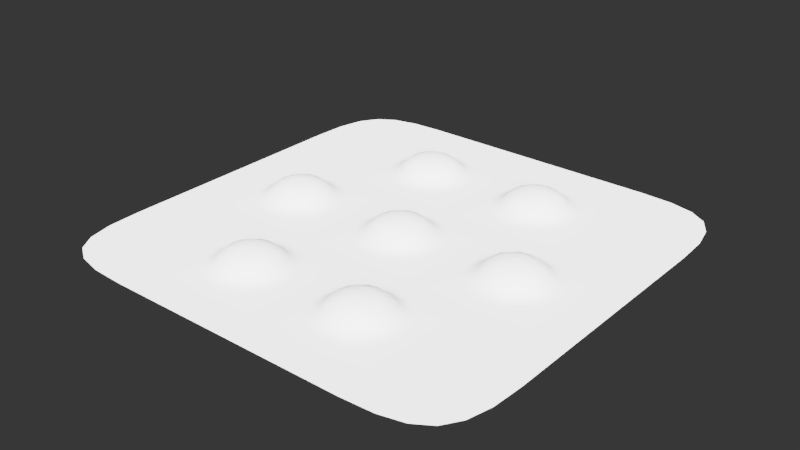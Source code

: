 # Source: 018.blend  (saved by Blender 2.80.64; exported with 4.5.12 LTS)
import bpy
from mathutils import Matrix  # noqa: F401  (used for matrix-valued properties, if any)

bpy.ops.wm.read_factory_settings(use_empty=True)
scene = bpy.context.scene
scene.name = 'Scene'

# ---- collections
col_collection_1 = bpy.data.collections.new('Collection 1'); scene.collection.children.link(col_collection_1)

# ---- node groups
ng_auto_smooth = bpy.data.node_groups.new('Auto Smooth', 'GeometryNodeTree')
_s = ng_auto_smooth.interface.new_socket(name='Geometry', in_out='OUTPUT', socket_type='NodeSocketGeometry')
_s = ng_auto_smooth.interface.new_socket(name='Geometry', in_out='INPUT', socket_type='NodeSocketGeometry')
_s = ng_auto_smooth.interface.new_socket(name='Angle', in_out='INPUT', socket_type='NodeSocketFloat')
_s.subtype = 'ANGLE'
_s.min_value = 0.0
_s.max_value = 3.142
ng_auto_smooth.is_modifier = True
_N = ng_auto_smooth.nodes; _L = ng_auto_smooth.links
n0 = _N.new('NodeGroupOutput'); n0.name = 'Group Output'; n0.location = (480, -100)
n1 = _N.new('NodeGroupInput'); n1.name = 'Group Input'; n1.location = (-420, -300)
n2 = _N.new('NodeGroupInput'); n2.name = 'Group Input.001'; n2.location = (-60, -100)
n3 = _N.new('GeometryNodeSetShadeSmooth'); n3.name = 'Set Shade Smooth'; n3.location = (120, -100)
n3.domain = 'EDGE'
n4 = _N.new('GeometryNodeSetShadeSmooth'); n4.name = 'Set Shade Smooth.001'; n4.location = (300, -100)
n5 = _N.new('GeometryNodeInputMeshEdgeAngle'); n5.name = 'Edge Angle'; n5.location = (-420, -220)
n6 = _N.new('GeometryNodeInputEdgeSmooth'); n6.name = 'Is Edge Smooth'; n6.location = (-60, -160)
n7 = _N.new('GeometryNodeInputShadeSmooth'); n7.name = 'Is Face Smooth'; n7.location = (-240, -340)
n8 = _N.new('FunctionNodeBooleanMath'); n8.name = 'Boolean Math'; n8.location = (-60, -220)
n9 = _N.new('FunctionNodeCompare'); n9.name = 'Compare'; n9.location = (-240, -180)
n9.operation = 'LESS_EQUAL'
_L.new(n5.outputs[0], n9.inputs[0])
_L.new(n4.outputs[0], n0.inputs[0])
_L.new(n1.outputs[1], n9.inputs[1])
_L.new(n9.outputs[0], n8.inputs[0])
_L.new(n7.outputs[0], n8.inputs[1])
_L.new(n2.outputs[0], n3.inputs[0])
_L.new(n6.outputs[0], n3.inputs[1])
_L.new(n3.outputs[0], n4.inputs[0])
_L.new(n8.outputs[0], n3.inputs[2])
n0.is_active_output = True

# ---- world
world_world = bpy.data.worlds.new('World'); scene.world = world_world
world_world.use_nodes = True; world_world.node_tree.nodes.clear()
_N = world_world.node_tree.nodes; _L = world_world.node_tree.links
n0 = _N.new('ShaderNodeBackground'); n0.name = 'Background'; n0.location = (630, 254)
n0.inputs[0].default_value = (0.003936, 0.003936, 0.003936, 1.0)
n1 = _N.new('ShaderNodeOutputWorld'); n1.name = 'World Output'; n1.location = (890, 246)
_L.new(n0.outputs[0], n1.inputs[0])
n1.is_active_output = True
world_world.color = (0.05088, 0.05088, 0.05088)
world_world.use_sun_shadow = False
world_world.sun_shadow_jitter_overblur = 0.0
world_world.cycles.sampling_method = 'MANUAL'

# ---- meshes
me_cube_handle_040 = bpy.data.meshes.new('Cube_handle.040')
me_cube_handle_040.from_pydata([(1.192e-07, -0.6667, 2.211e-05), (-0.3333, -0.6667, 2.211e-05), (1.192e-07, 0.6667, 2.211e-05), (-0.3333, 0.6667, 2.211e-05), (0.3333, -0.6667, 2.211e-05), (0.3333, 0.6667, 2.211e-05), (0.0, -0.3333, 2.211e-05), (-0.3333, -0.3333, 2.211e-05), (0.0, 0.0, 2.211e-05), (-0.3333, 0.0, 2.211e-05), (0.3333, -0.3333, 2.211e-05), (0.3333, 0.0, 2.211e-05), (0.0, 0.3333, 2.211e-05), (-0.3333, 0.3333, 2.211e-05), (0.3333, 0.3333, 2.211e-05)], [], [(8, 12, 13, 9), (8, 11, 14, 12), (12, 2, 3, 13), (12, 14, 5, 2), (6, 7, 1, 0), (6, 0, 4, 10), (8, 9, 7, 6), (8, 6, 10, 11)])
me_cube_handle_040.polygons.foreach_set('use_smooth', [True] * 8)
me_cube_handle_040.use_remesh_preserve_volume = False
me_cube_handle_040.use_remesh_preserve_attributes = False
me_cube_handle_040.use_mirror_vertex_groups = False
me_cube_handle_040.update()
me_cube_handle_032 = bpy.data.meshes.new('Cube_handle.032')
me_cube_handle_032.from_pydata([(-0.3333, 0.6667, 2.211e-05), (-0.07348, 0.6667, 2.211e-05), (0.5486, 0.6667, 2.211e-05), (-0.3333, 0.1181, 2.211e-05), (-0.07348, 0.1181, 2.211e-05), (0.4414, 0.2243, 2.211e-05), (0.1535, 0.126, 2.211e-05), (0.3269, 0.1575, 2.211e-05), (0.5406, 0.5105, 2.211e-05), (0.5088, 0.3381, 2.211e-05), (0.2345, 0.6667, 2.211e-05), (-0.3333, 0.4322, 2.211e-05), (0.2032, 0.5469, 2.211e-05), (0.1671, 0.4997, 2.211e-05), (0.1199, 0.4635, 2.211e-05), (-0.07348, 0.4322, 2.211e-05), (0.06351, 0.4403, 2.211e-05), (0.2264, 0.6033, 2.211e-05)], [], [(13, 5, 9, 12), (11, 3, 4, 15), (1, 13, 12), (1, 16, 14), (1, 17, 10), (14, 7, 5, 13), (1, 14, 13), (15, 4, 6, 16), (16, 6, 7, 14), (17, 8, 2, 10), (12, 9, 8, 17), (1, 15, 16), (1, 12, 17), (0, 11, 15, 1)])
me_cube_handle_032.polygons.foreach_set('use_smooth', [True] * 14)
me_cube_handle_032.use_remesh_preserve_volume = False
me_cube_handle_032.use_remesh_preserve_attributes = False
me_cube_handle_032.use_mirror_vertex_groups = False
me_cube_handle_032.update()
me_cube_handle_033 = bpy.data.meshes.new('Cube_handle.033')
me_cube_handle_033.from_pydata([(0.3333, 0.6667, 2.211e-05), (0.07348, 0.6667, 2.211e-05), (-0.5486, 0.6667, 2.211e-05), (0.3333, 0.1181, 2.211e-05), (0.07348, 0.1181, 2.211e-05), (-0.4414, 0.2243, 2.211e-05), (-0.1535, 0.126, 2.211e-05), (-0.3269, 0.1575, 2.211e-05), (-0.5406, 0.5105, 2.211e-05), (-0.5088, 0.3381, 2.211e-05), (-0.2345, 0.6667, 2.211e-05), (0.3333, 0.4322, 2.211e-05), (-0.2032, 0.5469, 2.211e-05), (-0.1671, 0.4997, 2.211e-05), (-0.1199, 0.4635, 2.211e-05), (0.07348, 0.4322, 2.211e-05), (-0.06351, 0.4403, 2.211e-05), (-0.2264, 0.6033, 2.211e-05)], [], [(15, 16, 6, 4), (13, 12, 9, 5), (16, 14, 7, 6), (14, 13, 5, 7), (17, 10, 2, 8), (11, 15, 4, 3), (12, 17, 8, 9), (1, 12, 13), (1, 13, 14), (0, 1, 15, 11), (1, 16, 15), (1, 14, 16), (1, 10, 17), (1, 17, 12)])
me_cube_handle_033.polygons.foreach_set('use_smooth', [True] * 14)
me_cube_handle_033.use_remesh_preserve_volume = False
me_cube_handle_033.use_remesh_preserve_attributes = False
me_cube_handle_033.use_mirror_vertex_groups = False
me_cube_handle_033.update()
me_cube_handle_036 = bpy.data.meshes.new('Cube_handle.036')
me_cube_handle_036.from_pydata([(-0.07348, -0.3333, 2.211e-05), (-0.07348, 0.0, 2.211e-05), (-0.3333, -0.6667, 2.211e-05), (-0.07348, -0.6667, 2.211e-05), (0.5486, -0.3333, 2.211e-05), (0.5486, 0.0, 2.211e-05), (0.5486, -0.6667, 2.211e-05), (-0.07348, 0.3333, 2.211e-05), (-0.3333, 0.6667, 2.211e-05), (-0.07348, 0.6667, 2.211e-05), (0.5486, 0.3333, 2.211e-05), (0.5486, 0.6667, 2.211e-05), (0.2345, -0.3333, 2.211e-05), (0.2345, 0.0, 2.211e-05), (0.2345, -0.6667, 2.211e-05), (0.2345, 0.3333, 2.211e-05), (0.2345, 0.6667, 2.211e-05), (-0.3333, -0.3333, 2.211e-05), (-0.3333, 0.0, 2.211e-05), (-0.3333, 0.3333, 2.211e-05)], [], [(3, 14, 12, 0), (0, 12, 13, 1), (16, 15, 10, 11), (12, 4, 5, 13), (7, 1, 13, 15), (15, 13, 5, 10), (9, 7, 15, 16), (14, 6, 4, 12), (8, 19, 7, 9), (2, 3, 0, 17), (19, 18, 1, 7), (17, 0, 1, 18)])
me_cube_handle_036.polygons.foreach_set('use_smooth', [True] * 12)
me_cube_handle_036.use_remesh_preserve_volume = False
me_cube_handle_036.use_remesh_preserve_attributes = False
me_cube_handle_036.use_mirror_vertex_groups = False
me_cube_handle_036.update()
me_cube_handle_037 = bpy.data.meshes.new('Cube_handle.037')
me_cube_handle_037.from_pydata([(0.07348, -0.3333, 2.211e-05), (0.07348, 0.0, 2.211e-05), (0.07348, 0.3333, 2.211e-05), (0.3333, -0.6667, 2.211e-05), (0.07348, -0.6667, 2.211e-05), (-0.5486, -0.3333, 2.211e-05), (-0.5486, 0.0, 2.211e-05), (-0.5486, -0.6667, 2.211e-05), (0.3333, 0.6667, 2.211e-05), (0.07348, 0.6667, 2.211e-05), (-0.5486, 0.3333, 2.211e-05), (-0.5486, 0.6667, 2.211e-05), (-0.2345, -0.3333, 2.211e-05), (-0.2345, 0.0, 2.211e-05), (-0.2345, -0.6667, 2.211e-05), (-0.2345, 0.3333, 2.211e-05), (-0.2345, 0.6667, 2.211e-05), (0.3333, -0.3333, 2.211e-05), (0.3333, 0.0, 2.211e-05), (0.3333, 0.3333, 2.211e-05)], [], [(16, 11, 10, 15), (15, 10, 6, 13), (9, 16, 15, 2), (14, 12, 5, 7), (12, 13, 6, 5), (0, 1, 13, 12), (4, 0, 12, 14), (2, 15, 13, 1), (3, 17, 0, 4), (8, 9, 2, 19), (19, 2, 1, 18), (17, 18, 1, 0)])
me_cube_handle_037.polygons.foreach_set('use_smooth', [True] * 12)
me_cube_handle_037.use_remesh_preserve_volume = False
me_cube_handle_037.use_remesh_preserve_attributes = False
me_cube_handle_037.use_mirror_vertex_groups = False
me_cube_handle_037.update()
me_cube_handle_038 = bpy.data.meshes.new('Cube_handle.038')
me_cube_handle_038.from_pydata([(-0.3333, -0.6667, 2.211e-05), (-0.07348, -0.6667, 2.211e-05), (0.5486, -0.6667, 2.211e-05), (-0.3333, -0.1181, 2.211e-05), (-0.07348, -0.1181, 2.211e-05), (0.4414, -0.2243, 2.211e-05), (0.1535, -0.126, 2.211e-05), (0.3269, -0.1575, 2.211e-05), (0.5406, -0.5105, 2.211e-05), (0.5088, -0.3381, 2.211e-05), (0.2345, -0.6667, 2.211e-05), (-0.3333, -0.4322, 2.211e-05), (0.2032, -0.5469, 2.211e-05), (0.1671, -0.4997, 2.211e-05), (0.1199, -0.4635, 2.211e-05), (-0.07348, -0.4322, 2.211e-05), (0.06351, -0.4403, 2.211e-05), (0.2264, -0.6033, 2.211e-05)], [], [(1, 16, 15), (17, 10, 2, 8), (1, 17, 12), (13, 12, 9, 5), (1, 12, 13), (11, 15, 4, 3), (1, 14, 16), (0, 1, 15, 11), (1, 13, 14), (14, 13, 5, 7), (1, 10, 17), (15, 16, 6, 4), (16, 14, 7, 6), (12, 17, 8, 9)])
me_cube_handle_038.polygons.foreach_set('use_smooth', [True] * 14)
me_cube_handle_038.use_remesh_preserve_volume = False
me_cube_handle_038.use_remesh_preserve_attributes = False
me_cube_handle_038.use_mirror_vertex_groups = False
me_cube_handle_038.update()
me_cube_handle_039 = bpy.data.meshes.new('Cube_handle.039')
me_cube_handle_039.from_pydata([(0.3333, -0.6667, 2.211e-05), (0.07348, -0.6667, 2.211e-05), (-0.5486, -0.6667, 2.211e-05), (0.3333, -0.1181, 2.211e-05), (0.07348, -0.1181, 2.211e-05), (-0.4414, -0.2243, 2.211e-05), (-0.1535, -0.126, 2.211e-05), (-0.3269, -0.1575, 2.211e-05), (-0.5406, -0.5105, 2.211e-05), (-0.5088, -0.3381, 2.211e-05), (-0.2345, -0.6667, 2.211e-05), (0.3333, -0.4322, 2.211e-05), (-0.2032, -0.5469, 2.211e-05), (-0.1671, -0.4997, 2.211e-05), (-0.1199, -0.4635, 2.211e-05), (0.07348, -0.4322, 2.211e-05), (-0.06351, -0.4403, 2.211e-05), (-0.2264, -0.6033, 2.211e-05)], [], [(16, 6, 7, 14), (13, 5, 9, 12), (12, 9, 8, 17), (0, 11, 15, 1), (15, 4, 6, 16), (1, 15, 16), (1, 16, 14), (11, 3, 4, 15), (14, 7, 5, 13), (1, 14, 13), (1, 13, 12), (17, 8, 2, 10), (1, 17, 10), (1, 12, 17)])
me_cube_handle_039.polygons.foreach_set('use_smooth', [True] * 14)
me_cube_handle_039.use_remesh_preserve_volume = False
me_cube_handle_039.use_remesh_preserve_attributes = False
me_cube_handle_039.use_mirror_vertex_groups = False
me_cube_handle_039.update()
me_cube_069 = bpy.data.meshes.new('Cube.069')
me_cube_069.from_pydata([(-0.3333, -0.6667, 0.1025), (0.3333, -0.6667, 2.217e-05), (-1.49e-08, -0.6667, 2.217e-05), (-0.1494, -0.6667, 0.01943), (-0.1282, -0.6667, 0.008425), (-0.1051, -0.6667, 0.002068), (-0.07925, -0.6667, 2.217e-05), (-0.1697, -0.6667, 0.0354), (-0.2603, -0.6667, 0.09269), (-0.2097, -0.6667, 0.0725), (-0.3333, -0.4828, 0.01943), (-0.3333, -0.4616, 0.008425), (-0.3333, -0.4385, 0.002068), (-0.3333, -0.503, 0.0354), (-0.3333, -0.5998, 0.09472), (-0.3333, -0.5431, 0.0725), (-0.3333, -0.3333, 2.217e-05), (-0.3333, -0.4126, 2.217e-05), (4.47e-08, -0.3333, 2.217e-05), (0.2542, -0.4125, 2.217e-05), (-0.262, -0.4968, 0.01956), (-0.2544, -0.4772, 0.008485), (-0.2459, -0.4558, 0.002082), (-0.2025, -0.5358, 0.01998), (-0.1877, -0.521, 0.008663), (-0.1716, -0.5049, 0.002126), (-0.1635, -0.5953, 0.01956), (-0.1439, -0.5877, 0.008485), (-0.1225, -0.5792, 0.002082), (-0.1822, -0.6021, 0.03565), (-0.09843, -0.5698, 2.223e-05), (-0.2688, -0.5156, 0.03565), (-0.2365, -0.4318, 2.223e-05), (-0.1537, -0.487, 2.223e-05), (-0.2163, -0.5496, 0.0364), (-0.2655, -0.6036, 0.08659), (-0.2804, -0.5489, 0.06909), (-0.2155, -0.6137, 0.06909), (-0.2324, -0.5658, 0.0592), (0.1057, -0.3418, 2.217e-05), (0.1901, -0.3679, 2.217e-05), (0.3248, -0.561, 2.217e-05), (0.2988, -0.4765, 2.217e-05), (0.4989, -0.6667, 2.211e-05), (-0.3333, -0.1677, 2.211e-05), (-1.49e-08, -0.1677, 2.211e-05), (0.4001, -0.2664, 2.211e-05), (0.1764, -0.1768, 2.211e-05), (0.3079, -0.2077, 2.211e-05), (0.4899, -0.4901, 2.211e-05), (0.4588, -0.3586, 2.211e-05)], [], [(41, 1, 43, 49), (19, 40, 39, 18, 2, 1, 41, 42), (32, 17, 12, 22), (21, 11, 10, 20), (29, 34, 38, 37), (25, 22, 21, 24), (30, 33, 25, 28), (22, 12, 11, 21), (19, 42, 50, 46), (23, 20, 31, 34), (31, 13, 15, 36), (33, 30, 6, 2, 18, 16, 17, 32), (27, 24, 23, 26), (35, 36, 15, 14), (16, 18, 45, 44), (9, 37, 35, 8), (4, 27, 26, 3), (6, 30, 28, 5), (26, 23, 34, 29), (39, 40, 48, 47), (37, 38, 36, 35), (3, 26, 29, 7), (8, 35, 14, 0), (40, 19, 46, 48), (5, 28, 27, 4), (42, 41, 49, 50), (7, 29, 37, 9), (28, 25, 24, 27), (24, 21, 20, 23), (20, 10, 13, 31), (33, 32, 22, 25), (34, 31, 36, 38), (18, 39, 47, 45)])
me_cube_069.polygons.foreach_set('use_smooth', [True] * 33)
me_cube_069.use_remesh_preserve_volume = False
me_cube_069.use_remesh_preserve_attributes = False
me_cube_069.use_mirror_vertex_groups = False
me_cube_069.update()
me_cube_070 = bpy.data.meshes.new('Cube.070')
me_cube_070.from_pydata([(-0.3333, 0.6667, 0.1025), (0.3333, 0.6667, 2.217e-05), (-5.96e-08, 0.6667, 2.217e-05), (-0.1494, 0.6667, 0.01943), (-0.1282, 0.6667, 0.008425), (-0.1051, 0.6667, 0.002068), (-0.07925, 0.6667, 2.217e-05), (-0.1697, 0.6667, 0.0354), (-0.2603, 0.6667, 0.09269), (-0.2097, 0.6667, 0.0725), (-0.3333, 0.4828, 0.01943), (-0.3333, 0.4616, 0.008425), (-0.3333, 0.4385, 0.002068), (-0.3333, 0.503, 0.0354), (-0.3333, 0.5998, 0.09472), (-0.3333, 0.5431, 0.0725), (-0.3333, 0.3333, 2.217e-05), (-0.3333, 0.4126, 2.217e-05), (0.0, 0.3333, 2.217e-05), (0.2542, 0.4125, 2.217e-05), (-0.262, 0.4968, 0.01956), (-0.2544, 0.4772, 0.008485), (-0.2459, 0.4558, 0.002082), (-0.2025, 0.5358, 0.01998), (-0.1877, 0.521, 0.008663), (-0.1716, 0.5049, 0.002126), (-0.1635, 0.5953, 0.01956), (-0.1439, 0.5877, 0.008485), (-0.1225, 0.5792, 0.002082), (-0.1822, 0.6021, 0.03565), (-0.09843, 0.5698, 2.223e-05), (-0.2688, 0.5156, 0.03565), (-0.2365, 0.4318, 2.223e-05), (-0.1537, 0.487, 2.223e-05), (-0.2163, 0.5496, 0.0364), (-0.2655, 0.6036, 0.08659), (-0.2804, 0.5489, 0.06909), (-0.2155, 0.6137, 0.06909), (-0.2324, 0.5658, 0.0592), (0.1057, 0.3418, 2.217e-05), (0.1901, 0.3679, 2.217e-05), (0.3248, 0.561, 2.217e-05), (0.2988, 0.4765, 2.217e-05), (0.4989, 0.6667, 2.211e-05), (-0.3333, 0.1677, 2.211e-05), (-5.96e-08, 0.1677, 2.211e-05), (0.4001, 0.2664, 2.211e-05), (0.1764, 0.1768, 2.211e-05), (0.3079, 0.2077, 2.211e-05), (0.4899, 0.4901, 2.211e-05), (0.4588, 0.3586, 2.211e-05)], [], [(19, 46, 50, 42), (41, 49, 43, 1), (29, 37, 38, 34), (30, 28, 25, 33), (26, 29, 34, 23), (32, 22, 12, 17), (19, 42, 41, 1, 2, 18, 39, 40), (33, 25, 22, 32), (24, 23, 20, 21), (7, 9, 37, 29), (20, 31, 13, 10), (21, 20, 10, 11), (35, 14, 15, 36), (31, 36, 15, 13), (23, 34, 31, 20), (4, 3, 26, 27), (42, 50, 49, 41), (40, 48, 46, 19), (28, 27, 24, 25), (39, 47, 48, 40), (9, 8, 35, 37), (34, 38, 36, 31), (18, 45, 47, 39), (37, 35, 36, 38), (8, 0, 14, 35), (16, 44, 45, 18), (27, 26, 23, 24), (5, 4, 27, 28), (6, 5, 28, 30), (3, 7, 29, 26), (33, 32, 17, 16, 18, 2, 6, 30), (22, 21, 11, 12), (25, 24, 21, 22)])
me_cube_070.polygons.foreach_set('use_smooth', [True] * 33)
me_cube_070.use_remesh_preserve_volume = False
me_cube_070.use_remesh_preserve_attributes = False
me_cube_070.use_mirror_vertex_groups = False
me_cube_070.update()
me_cube_071 = bpy.data.meshes.new('Cube.071')
me_cube_071.from_pydata([(0.3333, 0.6667, 0.1025), (-0.3333, 0.6667, 2.217e-05), (-3.725e-09, 0.6667, 2.217e-05), (0.1494, 0.6667, 0.01943), (0.1282, 0.6667, 0.008425), (0.1051, 0.6667, 0.002068), (0.07925, 0.6667, 2.217e-05), (0.1697, 0.6667, 0.0354), (0.2603, 0.6667, 0.09269), (0.2097, 0.6667, 0.0725), (0.3333, 0.4828, 0.01943), (0.3333, 0.4616, 0.008425), (0.3333, 0.4385, 0.002068), (0.3333, 0.503, 0.0354), (0.3333, 0.5998, 0.09472), (0.3333, 0.5431, 0.0725), (0.3333, 0.3333, 2.217e-05), (0.3333, 0.4126, 2.217e-05), (-6.333e-08, 0.3333, 2.217e-05), (-0.2542, 0.4125, 2.217e-05), (0.262, 0.4968, 0.01956), (0.2544, 0.4772, 0.008485), (0.2459, 0.4558, 0.002082), (0.2025, 0.5358, 0.01998), (0.1877, 0.521, 0.008663), (0.1716, 0.5049, 0.002126), (0.1635, 0.5953, 0.01956), (0.1439, 0.5877, 0.008485), (0.1225, 0.5792, 0.002082), (0.1822, 0.6021, 0.03565), (0.09843, 0.5698, 2.223e-05), (0.2688, 0.5156, 0.03565), (0.2365, 0.4318, 2.223e-05), (0.1537, 0.487, 2.223e-05), (0.2163, 0.5496, 0.0364), (0.2655, 0.6036, 0.08659), (0.2804, 0.5489, 0.06909), (0.2155, 0.6137, 0.06909), (0.2324, 0.5658, 0.0592), (-0.1057, 0.3418, 2.217e-05), (-0.1901, 0.3679, 2.217e-05), (-0.3248, 0.561, 2.217e-05), (-0.2988, 0.4765, 2.217e-05), (-0.4989, 0.6667, 2.211e-05), (0.3333, 0.1677, 2.211e-05), (-3.725e-09, 0.1677, 2.211e-05), (-0.4001, 0.2664, 2.211e-05), (-0.1764, 0.1768, 2.211e-05), (-0.3079, 0.2077, 2.211e-05), (-0.4899, 0.4901, 2.211e-05), (-0.4588, 0.3586, 2.211e-05)], [], [(19, 40, 39, 18, 2, 1, 41, 42), (20, 10, 13, 31), (21, 11, 10, 20), (22, 12, 11, 21), (32, 17, 12, 22), (23, 20, 31, 34), (24, 21, 20, 23), (25, 22, 21, 24), (33, 32, 22, 25), (26, 23, 34, 29), (27, 24, 23, 26), (28, 25, 24, 27), (30, 33, 25, 28), (3, 26, 29, 7), (4, 27, 26, 3), (5, 28, 27, 4), (6, 30, 28, 5), (34, 31, 36, 38), (7, 29, 37, 9), (33, 30, 6, 2, 18, 16, 17, 32), (31, 13, 15, 36), (29, 34, 38, 37), (35, 36, 15, 14), (37, 38, 36, 35), (9, 37, 35, 8), (8, 35, 14, 0), (18, 39, 47, 45), (19, 42, 50, 46), (39, 40, 48, 47), (40, 19, 46, 48), (41, 1, 43, 49), (16, 18, 45, 44), (42, 41, 49, 50)])
me_cube_071.polygons.foreach_set('use_smooth', [True] * 33)
me_cube_071.use_remesh_preserve_volume = False
me_cube_071.use_remesh_preserve_attributes = False
me_cube_071.use_mirror_vertex_groups = False
me_cube_071.update()
me_cube_072 = bpy.data.meshes.new('Cube.072')
me_cube_072.from_pydata([(0.3333, -0.6667, 0.1025), (-0.3333, -0.6667, 2.217e-05), (5.96e-08, -0.6667, 2.217e-05), (0.1494, -0.6667, 0.01943), (0.1282, -0.6667, 0.008425), (0.1051, -0.6667, 0.002068), (0.07925, -0.6667, 2.217e-05), (0.1697, -0.6667, 0.0354), (0.2603, -0.6667, 0.09269), (0.2097, -0.6667, 0.0725), (0.3333, -0.4828, 0.01943), (0.3333, -0.4616, 0.008425), (0.3333, -0.4385, 0.002068), (0.3333, -0.503, 0.0354), (0.3333, -0.5998, 0.09472), (0.3333, -0.5431, 0.0725), (0.3333, -0.3333, 2.217e-05), (0.3333, -0.4126, 2.217e-05), (0.0, -0.3333, 2.217e-05), (-0.2542, -0.4125, 2.217e-05), (0.262, -0.4968, 0.01956), (0.2544, -0.4772, 0.008485), (0.2459, -0.4558, 0.002082), (0.2025, -0.5358, 0.01998), (0.1877, -0.521, 0.008663), (0.1716, -0.5049, 0.002126), (0.1635, -0.5953, 0.01956), (0.1439, -0.5877, 0.008485), (0.1225, -0.5792, 0.002082), (0.1822, -0.6021, 0.03565), (0.09843, -0.5698, 2.223e-05), (0.2688, -0.5156, 0.03565), (0.2365, -0.4318, 2.223e-05), (0.1537, -0.487, 2.223e-05), (0.2163, -0.5496, 0.0364), (0.2655, -0.6036, 0.08659), (0.2804, -0.5489, 0.06909), (0.2155, -0.6137, 0.06909), (0.2324, -0.5658, 0.0592), (-0.1057, -0.3418, 2.217e-05), (-0.1901, -0.3679, 2.217e-05), (-0.3248, -0.561, 2.217e-05), (-0.2988, -0.4765, 2.217e-05), (-0.4989, -0.6667, 2.211e-05), (0.3333, -0.1677, 2.211e-05), (5.96e-08, -0.1677, 2.211e-05), (-0.4001, -0.2664, 2.211e-05), (-0.1764, -0.1768, 2.211e-05), (-0.3079, -0.2077, 2.211e-05), (-0.4899, -0.4901, 2.211e-05), (-0.4588, -0.3586, 2.211e-05)], [], [(33, 25, 22, 32), (25, 24, 21, 22), (3, 7, 29, 26), (33, 32, 17, 16, 18, 2, 6, 30), (20, 31, 13, 10), (27, 26, 23, 24), (26, 29, 34, 23), (22, 21, 11, 12), (8, 0, 14, 35), (19, 42, 41, 1, 2, 18, 39, 40), (34, 38, 36, 31), (32, 22, 12, 17), (30, 28, 25, 33), (28, 27, 24, 25), (23, 34, 31, 20), (4, 3, 26, 27), (35, 14, 15, 36), (21, 20, 10, 11), (42, 50, 49, 41), (16, 44, 45, 18), (40, 48, 46, 19), (37, 35, 36, 38), (6, 5, 28, 30), (31, 36, 15, 13), (7, 9, 37, 29), (5, 4, 27, 28), (9, 8, 35, 37), (29, 37, 38, 34), (19, 46, 50, 42), (41, 49, 43, 1), (18, 45, 47, 39), (24, 23, 20, 21), (39, 47, 48, 40)])
me_cube_072.polygons.foreach_set('use_smooth', [True] * 33)
me_cube_072.use_remesh_preserve_volume = False
me_cube_072.use_remesh_preserve_attributes = False
me_cube_072.use_mirror_vertex_groups = False
me_cube_072.update()
me_cube_073 = bpy.data.meshes.new('Cube.073')
me_cube_073.from_pydata([(1.118e-08, -0.6667, 2.217e-05), (-0.1494, -0.6667, 0.01943), (-0.1282, -0.6667, 0.008425), (-0.1051, -0.6667, 0.002068), (-0.1697, -0.6667, 0.0354), (-0.07925, -0.6667, 2.217e-05), (-0.2603, -0.6667, 0.09269), (-0.2097, -0.6667, 0.0725), (-0.3333, -0.6667, 0.1025), (0.1494, -0.6667, 0.01943), (0.1282, -0.6667, 0.008425), (0.1051, -0.6667, 0.002068), (1.118e-08, -0.3333, 2.217e-05), (-0.262, -0.4968, 0.01956), (-0.2544, -0.4772, 0.008485), (-0.2459, -0.4558, 0.002082), (-0.3333, -0.4828, 0.01943), (-0.3333, -0.4616, 0.008425), (-0.3333, -0.4385, 0.002068), (-0.1635, -0.5953, 0.01956), (-0.1439, -0.5877, 0.008485), (-0.1225, -0.5792, 0.002082), (-0.2025, -0.5358, 0.01998), (-0.1877, -0.521, 0.008663), (-0.1716, -0.5049, 0.002126), (-0.1822, -0.6021, 0.03565), (-0.09843, -0.5698, 2.223e-05), (-0.3333, -0.503, 0.0354), (-0.2688, -0.5156, 0.03565), (-0.2365, -0.4318, 2.223e-05), (-0.2163, -0.5496, 0.0364), (-0.1537, -0.487, 2.223e-05), (-0.3333, -0.5998, 0.09472), (-0.2655, -0.6036, 0.08659), (-0.3333, -0.5431, 0.0725), (-0.2804, -0.5489, 0.06909), (-0.2155, -0.6137, 0.06909), (-0.3333, -0.3333, 2.217e-05), (-0.3333, -0.4126, 2.217e-05), (-0.2324, -0.5658, 0.0592), (0.1697, -0.6667, 0.0354), (0.07925, -0.6667, 2.217e-05), (0.2603, -0.6667, 0.09269), (0.2097, -0.6667, 0.0725), (0.3333, -0.6667, 0.1025), (1.118e-08, -0.1677, 2.211e-05), (-0.3333, -0.1677, 2.211e-05), (0.262, -0.4968, 0.01956), (0.2544, -0.4772, 0.008485), (0.2459, -0.4558, 0.002082), (0.3333, -0.4828, 0.01943), (0.3333, -0.4616, 0.008425), (0.3333, -0.4385, 0.002068), (0.1635, -0.5953, 0.01956), (0.1439, -0.5877, 0.008485), (0.1225, -0.5792, 0.002082), (0.2025, -0.5358, 0.01998), (0.1877, -0.521, 0.008663), (0.1716, -0.5049, 0.002126), (0.1822, -0.6021, 0.03565), (0.09843, -0.5698, 2.223e-05), (0.3333, -0.503, 0.0354), (0.2688, -0.5156, 0.03565), (0.2365, -0.4318, 2.223e-05), (0.2163, -0.5496, 0.0364), (0.1537, -0.487, 2.223e-05), (0.3333, -0.5998, 0.09472), (0.2655, -0.6036, 0.08659), (0.3333, -0.5431, 0.0725), (0.2804, -0.5489, 0.06909), (0.2155, -0.6137, 0.06909), (0.3333, -0.3333, 2.217e-05), (0.3333, -0.4126, 2.217e-05), (0.2324, -0.5658, 0.0592), (0.3333, -0.1677, 2.211e-05)], [], [(0, 41, 60, 65, 63, 72, 71, 12), (19, 25, 4, 1), (57, 54, 53, 56), (59, 70, 73, 64), (24, 15, 14, 23), (65, 60, 55, 58), (43, 42, 67, 70), (42, 44, 66, 67), (51, 48, 47, 50), (57, 56, 47, 48), (16, 27, 28, 13), (55, 11, 10, 54), (40, 43, 70, 59), (23, 14, 13, 22), (18, 17, 14, 15), (12, 71, 74, 45), (36, 39, 35, 33), (24, 23, 20, 21), (31, 29, 15, 24), (22, 13, 28, 30), (20, 19, 1, 2), (70, 67, 69, 73), (53, 9, 40, 59), (0, 12, 37, 38, 29, 31, 26, 5), (60, 41, 11, 55), (64, 73, 69, 62), (50, 47, 62, 61), (56, 64, 62, 47), (12, 45, 46, 37), (17, 16, 13, 14), (56, 53, 59, 64), (54, 10, 9, 53), (26, 21, 3, 5), (58, 57, 48, 49), (4, 25, 36, 7), (31, 24, 21, 26), (7, 36, 33, 6), (58, 55, 54, 57), (33, 35, 34, 32), (52, 49, 48, 51), (28, 27, 34, 35), (30, 28, 35, 39), (25, 30, 39, 36), (6, 33, 32, 8), (65, 58, 49, 63), (23, 22, 19, 20), (67, 66, 68, 69), (21, 20, 2, 3), (22, 30, 25, 19), (62, 69, 68, 61), (38, 18, 15, 29), (72, 63, 49, 52)])
me_cube_073.polygons.foreach_set('use_smooth', [True] * 52)
me_cube_073.use_remesh_preserve_volume = False
me_cube_073.use_remesh_preserve_attributes = False
me_cube_073.use_mirror_vertex_groups = False
me_cube_073.update()
me_cube_074 = bpy.data.meshes.new('Cube.074')
me_cube_074.from_pydata([(0.0, 0.6667, 2.217e-05), (-0.1494, 0.6667, 0.01943), (-0.1282, 0.6667, 0.008425), (-0.1051, 0.6667, 0.002068), (-0.1697, 0.6667, 0.0354), (-0.07925, 0.6667, 2.217e-05), (-0.2603, 0.6667, 0.09269), (-0.2097, 0.6667, 0.0725), (-0.3333, 0.6667, 0.1025), (0.1494, 0.6667, 0.01943), (0.1282, 0.6667, 0.008425), (0.1051, 0.6667, 0.002068), (0.0, 0.3333, 2.217e-05), (-0.262, 0.4968, 0.01956), (-0.2544, 0.4772, 0.008485), (-0.2459, 0.4558, 0.002082), (-0.3333, 0.4828, 0.01943), (-0.3333, 0.4616, 0.008425), (-0.3333, 0.4385, 0.002068), (-0.1635, 0.5953, 0.01956), (-0.1439, 0.5877, 0.008485), (-0.1225, 0.5792, 0.002082), (-0.2025, 0.5358, 0.01998), (-0.1877, 0.521, 0.008663), (-0.1716, 0.5049, 0.002126), (-0.1822, 0.6021, 0.03565), (-0.09843, 0.5698, 2.223e-05), (-0.3333, 0.503, 0.0354), (-0.2688, 0.5156, 0.03565), (-0.2365, 0.4318, 2.223e-05), (-0.2163, 0.5496, 0.0364), (-0.1537, 0.487, 2.223e-05), (-0.3333, 0.5998, 0.09472), (-0.2655, 0.6036, 0.08659), (-0.3333, 0.5431, 0.0725), (-0.2804, 0.5489, 0.06909), (-0.2155, 0.6137, 0.06909), (-0.3333, 0.3333, 2.217e-05), (-0.3333, 0.4126, 2.217e-05), (-0.2324, 0.5658, 0.0592), (0.1697, 0.6667, 0.0354), (0.07925, 0.6667, 2.217e-05), (0.2603, 0.6667, 0.09269), (0.2097, 0.6667, 0.0725), (0.3333, 0.6667, 0.1025), (0.0, 0.1677, 2.211e-05), (-0.3333, 0.1677, 2.211e-05), (0.262, 0.4968, 0.01956), (0.2544, 0.4772, 0.008485), (0.2459, 0.4558, 0.002082), (0.3333, 0.4828, 0.01943), (0.3333, 0.4616, 0.008425), (0.3333, 0.4385, 0.002068), (0.1635, 0.5953, 0.01956), (0.1439, 0.5877, 0.008485), (0.1225, 0.5792, 0.002082), (0.2025, 0.5358, 0.01998), (0.1877, 0.521, 0.008663), (0.1716, 0.5049, 0.002126), (0.1822, 0.6021, 0.03565), (0.09843, 0.5698, 2.223e-05), (0.3333, 0.503, 0.0354), (0.2688, 0.5156, 0.03565), (0.2365, 0.4318, 2.223e-05), (0.2163, 0.5496, 0.0364), (0.1537, 0.487, 2.223e-05), (0.3333, 0.5998, 0.09472), (0.2655, 0.6036, 0.08659), (0.3333, 0.5431, 0.0725), (0.2804, 0.5489, 0.06909), (0.2155, 0.6137, 0.06909), (0.3333, 0.3333, 2.217e-05), (0.3333, 0.4126, 2.217e-05), (0.2324, 0.5658, 0.0592), (0.3333, 0.1677, 2.211e-05)], [], [(59, 64, 73, 70), (12, 45, 74, 71), (0, 12, 71, 72, 63, 65, 60, 41), (43, 70, 67, 42), (54, 53, 9, 10), (22, 30, 28, 13), (23, 22, 13, 14), (24, 23, 14, 15), (31, 24, 15, 29), (16, 13, 28, 27), (17, 14, 13, 16), (18, 15, 14, 17), (38, 29, 15, 18), (31, 26, 21, 24), (24, 21, 20, 23), (23, 20, 19, 22), (22, 19, 25, 30), (26, 5, 3, 21), (21, 3, 2, 20), (20, 2, 1, 19), (19, 1, 4, 25), (30, 39, 35, 28), (25, 36, 39, 30), (28, 35, 34, 27), (4, 7, 36, 25), (6, 8, 32, 33), (7, 6, 33, 36), (33, 32, 34, 35), (0, 5, 26, 31, 29, 38, 37, 12), (36, 33, 35, 39), (70, 73, 69, 67), (57, 56, 53, 54), (57, 48, 47, 56), (64, 62, 69, 73), (52, 51, 48, 49), (65, 63, 49, 58), (40, 59, 70, 43), (53, 59, 40, 9), (72, 52, 49, 63), (67, 69, 68, 66), (58, 57, 54, 55), (56, 47, 62, 64), (55, 54, 10, 11), (56, 64, 59, 53), (58, 49, 48, 57), (51, 50, 47, 48), (42, 67, 66, 44), (62, 61, 68, 69), (60, 55, 11, 41), (65, 58, 55, 60), (50, 61, 62, 47), (12, 37, 46, 45)])
me_cube_074.polygons.foreach_set('use_smooth', [True] * 52)
me_cube_074.use_remesh_preserve_volume = False
me_cube_074.use_remesh_preserve_attributes = False
me_cube_074.use_mirror_vertex_groups = False
me_cube_074.update()
me_cube_075 = bpy.data.meshes.new('Cube.075')
me_cube_075.from_pydata([(-0.3333, 0.0, 2.217e-05), (-0.3333, -0.4828, 0.01943), (-0.3333, -0.3333, 2.217e-05), (-0.3333, -0.5431, 0.0725), (-0.3333, -0.4616, 0.008425), (-0.3333, -0.4385, 0.002068), (-0.3333, -0.503, 0.0354), (-0.3333, -0.4126, 2.217e-05), (-0.3333, -0.5998, 0.09472), (-0.3333, -0.6667, 0.1025), (-0.3333, 0.4828, 0.01943), (0.1009, -0.1009, 0.0592), (-0.1009, -0.1009, 0.0592), (0.1236, 0.0, 0.0725), (0.1178, -0.05294, 0.06909), (-0.1236, 0.0, 0.0725), (-0.1178, -0.05294, 0.06909), (-0.05294, -0.1178, 0.06909), (-5.96e-08, -0.1236, 0.0725), (-0.07306, 0.0, 0.09269), (-0.06786, -0.06304, 0.08659), (-5.96e-08, 0.0, 0.1025), (-5.96e-08, -0.06689, 0.09472), (0.05294, -0.1178, 0.06909), (0.07306, 0.0, 0.09269), (0.06786, -0.06304, 0.08659), (0.3333, -0.3333, 2.217e-05), (-5.96e-08, -0.3333, 2.217e-05), (0.3333, 0.0, 2.217e-05), (-0.1797, -0.1797, 2.223e-05), (-0.117, -0.117, 0.0364), (0.117, -0.117, 0.0364), (0.1797, -0.1797, 2.223e-05), (-0.09687, -0.2349, 2.223e-05), (-0.06455, -0.1511, 0.03565), (-0.2541, 0.0, 2.217e-05), (-0.1636, 0.0, 0.0354), (0.09687, -0.2349, 2.223e-05), (0.06455, -0.1511, 0.03565), (0.1636, 0.0, 0.0354), (0.2541, 0.0, 2.217e-05), (-5.96e-08, -0.1636, 0.0354), (-5.96e-08, -0.2541, 2.217e-05), (-0.2349, -0.09687, 2.223e-05), (-0.1511, -0.06455, 0.03565), (0.2349, -0.09687, 2.223e-05), (0.1511, -0.06455, 0.03565), (-0.1618, -0.1618, 0.002126), (-0.1456, -0.1456, 0.008663), (-0.1309, -0.1309, 0.01998), (-0.2109, -0.08743, 0.002082), (-0.1895, -0.07897, 0.008485), (-0.1699, -0.07138, 0.01956), (-0.2282, 0.0, 0.002068), (-0.2051, 0.0, 0.008425), (-0.1839, 0.0, 0.01943), (0.2282, 0.0, 0.002068), (0.2051, 0.0, 0.008425), (0.1839, 0.0, 0.01943), (0.2109, -0.08743, 0.002082), (0.1895, -0.07897, 0.008485), (0.1699, -0.07138, 0.01956), (0.1618, -0.1618, 0.002126), (0.1456, -0.1456, 0.008663), (0.1309, -0.1309, 0.01998), (0.08743, -0.2109, 0.002082), (0.07897, -0.1895, 0.008485), (0.07138, -0.1699, 0.01956), (-5.96e-08, -0.2282, 0.002068), (-5.96e-08, -0.2051, 0.008425), (-5.96e-08, -0.1839, 0.01943), (-0.08743, -0.2109, 0.002082), (-0.07897, -0.1895, 0.008485), (-0.07138, -0.1699, 0.01956), (0.3333, -0.6667, 2.217e-05), (-5.96e-08, -0.6667, 2.217e-05), (-0.1494, -0.6667, 0.01943), (-0.1282, -0.6667, 0.008425), (-0.1051, -0.6667, 0.002068), (-0.1635, -0.5953, 0.01956), (-0.1439, -0.5877, 0.008485), (-0.1225, -0.5792, 0.002082), (-0.2025, -0.5358, 0.01998), (-0.1877, -0.521, 0.008663), (-0.1716, -0.5049, 0.002126), (-0.262, -0.4968, 0.01956), (-0.2544, -0.4772, 0.008485), (-0.2459, -0.4558, 0.002082), (-0.2688, -0.5156, 0.03565), (-0.2365, -0.4318, 2.223e-05), (-0.1822, -0.6021, 0.03565), (-0.09843, -0.5698, 2.223e-05), (-0.07925, -0.6667, 2.217e-05), (-0.1697, -0.6667, 0.0354), (-0.1537, -0.487, 2.223e-05), (-0.2163, -0.5496, 0.0364), (-0.2655, -0.6036, 0.08659), (-0.2804, -0.5489, 0.06909), (-0.2603, -0.6667, 0.09269), (-0.2097, -0.6667, 0.0725), (-0.2155, -0.6137, 0.06909), (-0.2324, -0.5658, 0.0592), (-0.3333, 0.3333, 2.217e-05), (-0.3333, 0.5431, 0.0725), (-0.3333, 0.4616, 0.008425), (-0.3333, 0.4385, 0.002068), (-0.3333, 0.503, 0.0354), (-0.3333, 0.4126, 2.217e-05), (-0.3333, 0.5998, 0.09472), (-0.3333, 0.6667, 0.1025), (0.1009, 0.1009, 0.0592), (-0.1009, 0.1009, 0.0592), (0.1178, 0.05294, 0.06909), (-0.1178, 0.05294, 0.06909), (-0.05294, 0.1178, 0.06909), (-5.96e-08, 0.1236, 0.0725), (-0.06786, 0.06304, 0.08659), (-5.96e-08, 0.06689, 0.09472), (0.05294, 0.1178, 0.06909), (0.06786, 0.06304, 0.08659), (0.3333, 0.3333, 2.217e-05), (-5.96e-08, 0.3333, 2.217e-05), (-0.1797, 0.1797, 2.223e-05), (-0.117, 0.117, 0.0364), (0.117, 0.117, 0.0364), (0.1797, 0.1797, 2.223e-05), (-0.09687, 0.2349, 2.223e-05), (-0.06455, 0.1511, 0.03565), (0.09687, 0.2349, 2.223e-05), (0.06455, 0.1511, 0.03565), (-5.96e-08, 0.1636, 0.0354), (-5.96e-08, 0.2541, 2.217e-05), (-0.2349, 0.09687, 2.223e-05), (-0.1511, 0.06455, 0.03565), (0.2349, 0.09687, 2.223e-05), (0.1511, 0.06455, 0.03565), (-0.1618, 0.1618, 0.002126), (-0.1456, 0.1456, 0.008663), (-0.1309, 0.1309, 0.01998), (-0.2109, 0.08743, 0.002082), (-0.1895, 0.07897, 0.008485), (-0.1699, 0.07138, 0.01956), (0.2109, 0.08743, 0.002082), (0.1895, 0.07897, 0.008485), (0.1699, 0.07138, 0.01956), (0.1618, 0.1618, 0.002126), (0.4989, -0.3333, 2.211e-05), (0.4989, 0.0, 2.211e-05), (0.4989, -0.6667, 2.211e-05), (0.1456, 0.1456, 0.008663), (0.1309, 0.1309, 0.01998), (0.08743, 0.2109, 0.002082), (0.07897, 0.1895, 0.008485), (0.07138, 0.1699, 0.01956), (-5.96e-08, 0.2282, 0.002068), (-5.96e-08, 0.2051, 0.008425), (-5.96e-08, 0.1839, 0.01943), (-0.08743, 0.2109, 0.002082), (-0.07897, 0.1895, 0.008485), (-0.07138, 0.1699, 0.01956), (0.3333, 0.6667, 2.217e-05), (-5.96e-08, 0.6667, 2.217e-05), (-0.1494, 0.6667, 0.01943), (-0.1282, 0.6667, 0.008425), (-0.1051, 0.6667, 0.002068), (-0.1635, 0.5953, 0.01956), (-0.1439, 0.5877, 0.008485), (-0.1225, 0.5792, 0.002082), (-0.2025, 0.5358, 0.01998), (-0.1877, 0.521, 0.008663), (-0.1716, 0.5049, 0.002126), (-0.262, 0.4968, 0.01956), (-0.2544, 0.4772, 0.008485), (-0.2459, 0.4558, 0.002082), (-0.2688, 0.5156, 0.03565), (-0.2365, 0.4318, 2.223e-05), (-0.1822, 0.6021, 0.03565), (-0.09843, 0.5698, 2.223e-05), (-0.07925, 0.6667, 2.217e-05), (-0.1697, 0.6667, 0.0354), (-0.1537, 0.487, 2.223e-05), (-0.2163, 0.5496, 0.0364), (-0.2655, 0.6036, 0.08659), (-0.2804, 0.5489, 0.06909), (-0.2603, 0.6667, 0.09269), (-0.2097, 0.6667, 0.0725), (-0.2155, 0.6137, 0.06909), (-0.2324, 0.5658, 0.0592), (0.4989, 0.3333, 2.211e-05), (0.4989, 0.6667, 2.211e-05)], [], [(181, 187, 183, 174), (107, 175, 173, 105), (45, 59, 62, 32), (48, 72, 73, 49), (88, 6, 3, 97), (172, 169, 168, 171), (138, 123, 127, 159), (185, 184, 182, 186), (96, 97, 3, 8), (136, 139, 140, 137), (59, 60, 63, 62), (173, 170, 169, 172), (62, 63, 66, 65), (174, 183, 103, 106), (91, 81, 78, 92), (66, 67, 70, 69), (85, 88, 95, 82), (169, 166, 165, 168), (137, 138, 159, 158), (144, 150, 124, 135), (2, 7, 89, 94, 91, 92, 75, 27), (182, 108, 103, 183), (80, 79, 76, 77), (94, 84, 81, 91), (93, 90, 100, 99), (120, 28, 147, 188), (177, 178, 164, 167), (145, 151, 152, 149), (152, 155, 156, 153), (102, 121, 161, 178, 177, 180, 175, 107), (171, 168, 181, 174), (7, 5, 87, 89), (87, 86, 83, 84), (83, 82, 79, 80), (49, 73, 34, 30), (61, 46, 31, 64), (47, 71, 72, 48), (81, 80, 77, 78), (134, 125, 145, 142), (142, 145, 149, 143), (63, 64, 67, 66), (70, 41, 34, 73), (4, 1, 85, 86), (122, 136, 157, 126), (99, 100, 96, 98), (86, 85, 82, 83), (67, 38, 41, 70), (29, 47, 50, 43), (121, 102, 0, 35, 132, 122, 126, 131), (84, 83, 80, 81), (180, 177, 167, 170), (166, 163, 162, 165), (64, 31, 38, 67), (1, 6, 88, 85), (136, 137, 158, 157), (170, 167, 166, 169), (47, 48, 51, 50), (98, 96, 8, 9), (179, 185, 186, 176), (149, 152, 153, 150), (156, 159, 127, 130), (104, 172, 171, 10), (36, 44, 16, 15), (48, 49, 52, 51), (19, 20, 22, 21), (46, 14, 11, 31), (31, 11, 23, 38), (186, 182, 183, 187), (140, 54, 55, 141), (24, 21, 22, 25), (58, 144, 135, 39), (90, 95, 101, 100), (29, 33, 71, 47), (122, 132, 139, 136), (56, 142, 143, 57), (25, 22, 18, 23), (68, 69, 72, 71), (50, 51, 54, 53), (43, 50, 53, 35), (13, 24, 25, 14), (119, 118, 115, 117), (19, 21, 117, 116), (121, 131, 128, 125, 134, 40, 28, 120), (20, 17, 18, 22), (143, 149, 150, 144), (132, 35, 53, 139), (14, 25, 23, 11), (27, 42, 33, 29, 43, 35, 0, 2), (167, 164, 163, 166), (168, 165, 176, 181), (5, 4, 86, 87), (175, 180, 170, 173), (100, 101, 97, 96), (51, 52, 55, 54), (150, 153, 129, 124), (153, 156, 130, 129), (82, 95, 90, 79), (74, 26, 27, 75), (139, 53, 54, 140), (34, 41, 18, 17), (65, 66, 69, 68), (151, 154, 155, 152), (27, 26, 28, 40, 45, 32, 37, 42), (184, 109, 108, 182), (56, 57, 60, 59), (95, 88, 97, 101), (89, 87, 84, 94), (13, 112, 119, 24), (32, 62, 65, 37), (58, 39, 46, 61), (160, 120, 188, 189), (79, 90, 93, 76), (38, 23, 18, 41), (60, 61, 64, 63), (160, 161, 121, 120), (74, 148, 146, 26), (40, 134, 142, 56), (69, 70, 73, 72), (49, 30, 44, 52), (125, 128, 151, 145), (165, 162, 179, 176), (39, 13, 14, 46), (26, 146, 147, 28), (154, 157, 158, 155), (127, 114, 115, 130), (24, 119, 117, 21), (129, 130, 115, 118), (112, 110, 118, 119), (36, 15, 113, 133), (116, 117, 115, 114), (30, 34, 17, 12), (39, 135, 112, 13), (57, 58, 61, 60), (37, 65, 68, 42), (42, 68, 71, 33), (40, 56, 59, 45), (141, 55, 36, 133), (133, 113, 111, 123), (137, 140, 141, 138), (135, 124, 110, 112), (176, 186, 187, 181), (123, 111, 114, 127), (113, 116, 114, 111), (15, 16, 20, 19), (57, 143, 144, 58), (124, 129, 118, 110), (105, 173, 172, 104), (138, 141, 133, 123), (131, 126, 157, 154), (16, 12, 17, 20), (15, 19, 116, 113), (155, 158, 159, 156), (10, 171, 174, 106), (52, 44, 36, 55), (128, 131, 154, 151), (44, 30, 12, 16)])
me_cube_075.polygons.foreach_set('use_smooth', [True] * 156)
me_cube_075.use_remesh_preserve_volume = False
me_cube_075.use_remesh_preserve_attributes = False
me_cube_075.use_mirror_vertex_groups = False
me_cube_075.update()
me_cube_076 = bpy.data.meshes.new('Cube.076')
me_cube_076.from_pydata([(0.3333, 0.0, 2.217e-05), (0.3333, 0.4828, 0.01943), (0.3333, -0.4828, 0.01943), (0.3333, -0.3333, 2.217e-05), (0.3333, -0.5431, 0.0725), (0.3333, -0.4616, 0.008425), (0.3333, -0.4385, 0.002068), (0.3333, -0.503, 0.0354), (0.3333, -0.4126, 2.217e-05), (0.3333, -0.5998, 0.09472), (0.3333, -0.6667, 0.1025), (0.3333, 0.3333, 2.217e-05), (0.3333, 0.5431, 0.0725), (0.3333, 0.4616, 0.008425), (0.3333, 0.4385, 0.002068), (0.3333, 0.503, 0.0354), (0.3333, 0.4126, 2.217e-05), (0.3333, 0.5998, 0.09472), (0.3333, 0.6667, 0.1025), (-0.1009, -0.1009, 0.0592), (0.1009, -0.1009, 0.0592), (-0.1236, 0.0, 0.0725), (-0.1178, -0.05294, 0.06909), (0.1236, 0.0, 0.0725), (0.1178, -0.05294, 0.06909), (0.05294, -0.1178, 0.06909), (5.96e-08, -0.1236, 0.0725), (0.07306, 0.0, 0.09269), (0.06786, -0.06304, 0.08659), (5.96e-08, 0.0, 0.1025), (5.96e-08, -0.06689, 0.09472), (-0.05294, -0.1178, 0.06909), (-0.07306, 0.0, 0.09269), (-0.06786, -0.06304, 0.08659), (-0.3333, -0.3333, 2.217e-05), (5.96e-08, -0.3333, 2.217e-05), (-0.3333, 0.0, 2.217e-05), (0.1797, -0.1797, 2.223e-05), (0.117, -0.117, 0.0364), (-0.117, -0.117, 0.0364), (-0.1797, -0.1797, 2.223e-05), (0.09687, -0.2349, 2.223e-05), (0.06455, -0.1511, 0.03565), (0.2541, 0.0, 2.217e-05), (0.1636, 0.0, 0.0354), (-0.09687, -0.2349, 2.223e-05), (-0.06455, -0.1511, 0.03565), (-0.1636, 0.0, 0.0354), (-0.2541, 0.0, 2.217e-05), (5.96e-08, -0.1636, 0.0354), (5.96e-08, -0.2541, 2.217e-05), (0.2349, -0.09687, 2.223e-05), (0.1511, -0.06455, 0.03565), (-0.2349, -0.09687, 2.223e-05), (-0.1511, -0.06455, 0.03565), (0.1618, -0.1618, 0.002126), (0.1456, -0.1456, 0.008663), (0.1309, -0.1309, 0.01998), (0.2109, -0.08743, 0.002082), (0.1895, -0.07897, 0.008485), (0.1699, -0.07138, 0.01956), (0.2282, 0.0, 0.002068), (0.2051, 0.0, 0.008425), (0.1839, 0.0, 0.01943), (-0.1009, 0.1009, 0.0592), (0.1009, 0.1009, 0.0592), (-0.1178, 0.05294, 0.06909), (-0.2282, 0.0, 0.002068), (-0.2051, 0.0, 0.008425), (-0.1839, 0.0, 0.01943), (-0.2109, -0.08743, 0.002082), (-0.1895, -0.07897, 0.008485), (-0.1699, -0.07138, 0.01956), (-0.1618, -0.1618, 0.002126), (-0.1456, -0.1456, 0.008663), (-0.1309, -0.1309, 0.01998), (-0.08743, -0.2109, 0.002082), (-0.07897, -0.1895, 0.008485), (-0.07138, -0.1699, 0.01956), (5.96e-08, -0.2282, 0.002068), (5.96e-08, -0.2051, 0.008425), (5.96e-08, -0.1839, 0.01943), (0.08743, -0.2109, 0.002082), (0.07897, -0.1895, 0.008485), (0.07138, -0.1699, 0.01956), (0.1178, 0.05294, 0.06909), (-0.3333, -0.6667, 2.217e-05), (5.96e-08, -0.6667, 2.217e-05), (0.1494, -0.6667, 0.01943), (0.1282, -0.6667, 0.008425), (0.1051, -0.6667, 0.002068), (0.1635, -0.5953, 0.01956), (0.1439, -0.5877, 0.008485), (0.1225, -0.5792, 0.002082), (0.2025, -0.5358, 0.01998), (0.1877, -0.521, 0.008663), (0.1716, -0.5049, 0.002126), (0.262, -0.4968, 0.01956), (0.2544, -0.4772, 0.008485), (0.2459, -0.4558, 0.002082), (0.2688, -0.5156, 0.03565), (0.2365, -0.4318, 2.223e-05), (0.1822, -0.6021, 0.03565), (0.09843, -0.5698, 2.223e-05), (0.07925, -0.6667, 2.217e-05), (0.1697, -0.6667, 0.0354), (0.1537, -0.487, 2.223e-05), (0.2163, -0.5496, 0.0364), (0.2655, -0.6036, 0.08659), (0.2804, -0.5489, 0.06909), (0.2603, -0.6667, 0.09269), (0.2097, -0.6667, 0.0725), (0.2155, -0.6137, 0.06909), (0.2324, -0.5658, 0.0592), (0.05294, 0.1178, 0.06909), (5.96e-08, 0.1236, 0.0725), (0.06786, 0.06304, 0.08659), (5.96e-08, 0.06689, 0.09472), (-0.05294, 0.1178, 0.06909), (-0.06786, 0.06304, 0.08659), (-0.3333, 0.3333, 2.217e-05), (5.96e-08, 0.3333, 2.217e-05), (0.1797, 0.1797, 2.223e-05), (0.117, 0.117, 0.0364), (-0.117, 0.117, 0.0364), (-0.1797, 0.1797, 2.223e-05), (0.09687, 0.2349, 2.223e-05), (0.06455, 0.1511, 0.03565), (-0.09687, 0.2349, 2.223e-05), (-0.06455, 0.1511, 0.03565), (5.96e-08, 0.1636, 0.0354), (5.96e-08, 0.2541, 2.217e-05), (0.2349, 0.09687, 2.223e-05), (0.1511, 0.06455, 0.03565), (-0.2349, 0.09687, 2.223e-05), (-0.1511, 0.06455, 0.03565), (0.1618, 0.1618, 0.002126), (0.1456, 0.1456, 0.008663), (0.1309, 0.1309, 0.01998), (0.2109, 0.08743, 0.002082), (0.1895, 0.07897, 0.008485), (0.1699, 0.07138, 0.01956), (-0.2109, 0.08743, 0.002082), (-0.1895, 0.07897, 0.008485), (-0.1699, 0.07138, 0.01956), (-0.1618, 0.1618, 0.002126), (-0.1456, 0.1456, 0.008663), (-0.1309, 0.1309, 0.01998), (-0.08743, 0.2109, 0.002082), (-0.07897, 0.1895, 0.008485), (-0.07138, 0.1699, 0.01956), (5.96e-08, 0.2282, 0.002068), (5.96e-08, 0.2051, 0.008425), (5.96e-08, 0.1839, 0.01943), (0.08743, 0.2109, 0.002082), (0.07897, 0.1895, 0.008485), (0.07138, 0.1699, 0.01956), (-0.3333, 0.6667, 2.217e-05), (5.96e-08, 0.6667, 2.217e-05), (0.1494, 0.6667, 0.01943), (0.1282, 0.6667, 0.008425), (0.1051, 0.6667, 0.002068), (0.1635, 0.5953, 0.01956), (0.1439, 0.5877, 0.008485), (0.1225, 0.5792, 0.002082), (0.2025, 0.5358, 0.01998), (0.1877, 0.521, 0.008663), (0.1716, 0.5049, 0.002126), (0.262, 0.4968, 0.01956), (0.2544, 0.4772, 0.008485), (0.2459, 0.4558, 0.002082), (0.2688, 0.5156, 0.03565), (0.2365, 0.4318, 2.223e-05), (0.1822, 0.6021, 0.03565), (0.09843, 0.5698, 2.223e-05), (0.07925, 0.6667, 2.217e-05), (0.1697, 0.6667, 0.0354), (0.1537, 0.487, 2.223e-05), (0.2163, 0.5496, 0.0364), (0.2655, 0.6036, 0.08659), (0.2804, 0.5489, 0.06909), (0.2603, 0.6667, 0.09269), (0.2097, 0.6667, 0.0725), (0.2155, 0.6137, 0.06909), (0.2324, 0.5658, 0.0592), (-0.4989, -0.3333, 2.211e-05), (-0.4989, 0.0, 2.211e-05), (-0.4989, -0.6667, 2.211e-05), (-0.4989, 0.3333, 2.211e-05), (-0.4989, 0.6667, 2.211e-05)], [], [(157, 120, 121, 158), (66, 119, 118, 64), (147, 124, 129, 150), (85, 65, 114, 116), (137, 138, 141, 140), (68, 69, 144, 143), (133, 123, 65, 85), (153, 130, 127, 156), (121, 120, 36, 48, 134, 125, 128, 131), (131, 151, 154, 126), (138, 123, 133, 141), (148, 149, 152, 151), (174, 164, 161, 175), (69, 47, 135, 144), (1, 15, 171, 168), (122, 136, 139, 132), (132, 139, 61, 43), (128, 148, 151, 131), (137, 155, 156, 138), (16, 14, 170, 172), (116, 114, 115, 117), (124, 64, 118, 129), (119, 117, 115, 118), (141, 133, 44, 63), (127, 130, 115, 114), (134, 142, 145, 125), (144, 135, 124, 147), (32, 29, 117, 119), (123, 127, 114, 65), (13, 1, 168, 169), (21, 32, 119, 66), (44, 133, 85, 23), (47, 21, 66, 135), (162, 173, 176, 159), (165, 178, 173, 162), (129, 118, 115, 130), (27, 116, 117, 29), (122, 126, 154, 136), (172, 170, 167, 177), (143, 144, 147, 146), (150, 129, 130, 153), (145, 146, 149, 148), (146, 147, 150, 149), (151, 152, 155, 154), (152, 153, 156, 155), (67, 68, 143, 142), (48, 67, 142, 134), (125, 145, 148, 128), (139, 140, 62, 61), (136, 137, 140, 139), (149, 150, 153, 152), (142, 143, 146, 145), (140, 141, 63, 62), (32, 33, 30, 29), (21, 22, 33, 32), (24, 28, 25, 20), (28, 30, 26, 25), (35, 3, 0, 43, 51, 37, 41, 50), (23, 27, 28, 24), (27, 29, 30, 28), (22, 19, 31, 33), (33, 31, 26, 30), (54, 39, 19, 22), (46, 49, 26, 31), (44, 23, 24, 52), (47, 54, 22, 21), (42, 25, 26, 49), (52, 24, 20, 38), (38, 20, 25, 42), (39, 46, 31, 19), (121, 131, 126, 122, 132, 43, 0, 11), (60, 63, 44, 52), (59, 62, 63, 60), (58, 61, 62, 59), (51, 43, 61, 58), (57, 60, 52, 38), (56, 59, 60, 57), (55, 58, 59, 56), (37, 51, 58, 55), (135, 66, 64, 124), (23, 85, 116, 27), (173, 178, 184, 183), (48, 53, 70, 67), (67, 70, 71, 68), (68, 71, 72, 69), (69, 72, 54, 47), (53, 40, 73, 70), (70, 73, 74, 71), (71, 74, 75, 72), (72, 75, 39, 54), (40, 45, 76, 73), (73, 76, 77, 74), (74, 77, 78, 75), (75, 78, 46, 39), (45, 50, 79, 76), (76, 79, 80, 77), (77, 80, 81, 78), (78, 81, 49, 46), (50, 41, 82, 79), (79, 82, 83, 80), (80, 83, 84, 81), (81, 84, 42, 49), (37, 55, 82, 41), (55, 56, 83, 82), (56, 57, 84, 83), (57, 38, 42, 84), (35, 50, 45, 40, 53, 48, 36, 34), (86, 87, 35, 34), (91, 88, 105, 102), (92, 89, 88, 91), (93, 90, 89, 92), (103, 104, 90, 93), (94, 91, 102, 107), (95, 92, 91, 94), (96, 93, 92, 95), (106, 103, 93, 96), (97, 94, 107, 100), (98, 95, 94, 97), (99, 96, 95, 98), (101, 106, 96, 99), (2, 97, 100, 7), (5, 98, 97, 2), (6, 99, 98, 5), (8, 101, 99, 6), (102, 112, 113, 107), (100, 109, 4, 7), (105, 111, 112, 102), (108, 9, 4, 109), (112, 108, 109, 113), (107, 113, 109, 100), (111, 110, 108, 112), (3, 35, 87, 104, 103, 106, 101, 8), (110, 10, 9, 108), (179, 180, 12, 17), (163, 162, 159, 160), (176, 173, 183, 182), (168, 171, 178, 165), (171, 15, 12, 180), (177, 167, 164, 174), (136, 154, 155, 137), (167, 166, 163, 164), (11, 16, 172, 177, 174, 175, 158, 121), (157, 189, 188, 120), (183, 184, 180, 179), (120, 188, 186, 36), (138, 156, 127, 123), (182, 183, 179, 181), (178, 171, 180, 184), (169, 168, 165, 166), (170, 169, 166, 167), (14, 13, 169, 170), (164, 163, 160, 161), (166, 165, 162, 163), (181, 179, 17, 18), (86, 34, 185, 187), (34, 36, 186, 185)])
me_cube_076.polygons.foreach_set('use_smooth', [True] * 156)
me_cube_076.use_remesh_preserve_volume = False
me_cube_076.use_remesh_preserve_attributes = False
me_cube_076.use_mirror_vertex_groups = False
me_cube_076.update()
me_cube_077 = bpy.data.meshes.new('Cube.077')
me_cube_077.from_pydata([(-0.1009, 0.1009, 0.0592), (-0.1178, 0.05294, 0.06909), (0.0, 0.1236, 0.0725), (0.0, 0.06689, 0.09472), (-0.05294, 0.1178, 0.06909), (-0.06786, 0.06304, 0.08659), (0.0, 0.3333, 2.217e-05), (-0.117, 0.117, 0.0364), (-0.1797, 0.1797, 2.223e-05), (-0.09687, 0.2349, 2.223e-05), (-0.1009, -0.1009, 0.0592), (-0.1236, 0.0, 0.0725), (-0.1178, -0.05294, 0.06909), (-0.06455, 0.1511, 0.03565), (0.0, -0.1236, 0.0725), (0.0, 0.1636, 0.0354), (0.0, 0.0, 0.1025), (0.0, -0.06689, 0.09472), (-0.05294, -0.1178, 0.06909), (-0.07306, 0.0, 0.09269), (-0.06786, -0.06304, 0.08659), (0.0, 0.2541, 2.217e-05), (-0.2349, 0.09687, 2.223e-05), (0.0, -0.3333, 2.217e-05), (-0.1511, 0.06455, 0.03565), (-0.117, -0.117, 0.0364), (-0.1797, -0.1797, 2.223e-05), (-0.09687, -0.2349, 2.223e-05), (-0.06455, -0.1511, 0.03565), (-0.1636, 0.0, 0.0354), (-0.2541, 0.0, 2.217e-05), (0.0, -0.1636, 0.0354), (0.0, -0.2541, 2.217e-05), (-0.2349, -0.09687, 2.223e-05), (-0.1511, -0.06455, 0.03565), (-0.2282, 0.0, 0.002068), (-0.2051, 0.0, 0.008425), (-0.1839, 0.0, 0.01943), (-0.2109, -0.08743, 0.002082), (-0.1895, -0.07897, 0.008485), (-0.1699, -0.07138, 0.01956), (-0.1618, -0.1618, 0.002126), (-0.1456, -0.1456, 0.008663), (-0.1309, -0.1309, 0.01998), (-0.08743, -0.2109, 0.002082), (-0.07897, -0.1895, 0.008485), (-0.07138, -0.1699, 0.01956), (0.0, -0.2282, 0.002068), (0.0, -0.2051, 0.008425), (0.0, -0.1839, 0.01943), (-0.2109, 0.08743, 0.002082), (-0.1895, 0.07897, 0.008485), (-0.1699, 0.07138, 0.01956), (-0.1618, 0.1618, 0.002126), (-0.1456, 0.1456, 0.008663), (-0.1309, 0.1309, 0.01998), (-0.08743, 0.2109, 0.002082), (-0.07897, 0.1895, 0.008485), (-0.3333, 0.0, 2.217e-05), (-0.07138, 0.1699, 0.01956), (0.0, 0.2282, 0.002068), (0.0, 0.2051, 0.008425), (0.0, 0.1839, 0.01943), (0.0, 0.6667, 2.217e-05), (-0.3333, 0.4828, 0.01943), (-0.262, 0.4968, 0.01956), (-0.2544, 0.4772, 0.008485), (-0.2459, 0.4558, 0.002082), (-0.2025, 0.5358, 0.01998), (-0.1877, 0.521, 0.008663), (-0.1716, 0.5049, 0.002126), (-0.1635, 0.5953, 0.01956), (-0.1439, 0.5877, 0.008485), (-0.1225, 0.5792, 0.002082), (-0.1494, 0.6667, 0.01943), (-0.1282, 0.6667, 0.008425), (-0.1051, 0.6667, 0.002068), (0.0, -0.6667, 2.217e-05), (-0.3333, -0.4828, 0.01943), (-0.262, -0.4968, 0.01956), (-0.2544, -0.4772, 0.008485), (-0.2459, -0.4558, 0.002082), (-0.2025, -0.5358, 0.01998), (-0.1877, -0.521, 0.008663), (-0.1716, -0.5049, 0.002126), (-0.1635, -0.5953, 0.01956), (-0.1439, -0.5877, 0.008485), (-0.1225, -0.5792, 0.002082), (-0.1494, -0.6667, 0.01943), (-0.1282, -0.6667, 0.008425), (-0.1051, -0.6667, 0.002068), (-0.1822, -0.6021, 0.03565), (-0.09843, -0.5698, 2.223e-05), (-0.2365, -0.4318, 2.223e-05), (-0.2688, -0.5156, 0.03565), (-0.1697, -0.6667, 0.0354), (-0.07925, -0.6667, 2.217e-05), (-0.2163, -0.5496, 0.0364), (-0.1537, -0.487, 2.223e-05), (-0.3333, -0.3333, 2.217e-05), (-0.2655, -0.6036, 0.08659), (-0.2603, -0.6667, 0.09269), (-0.2097, -0.6667, 0.0725), (-0.3333, -0.5431, 0.0725), (-0.2804, -0.5489, 0.06909), (-0.2155, -0.6137, 0.06909), (-0.2324, -0.5658, 0.0592), (-0.3333, -0.4616, 0.008425), (-0.3333, -0.4385, 0.002068), (-0.3333, -0.503, 0.0354), (-0.3333, -0.4126, 2.217e-05), (-0.3333, -0.5998, 0.09472), (-0.3333, -0.6667, 0.1025), (-0.1822, 0.6021, 0.03565), (-0.09843, 0.5698, 2.223e-05), (-0.2365, 0.4318, 2.223e-05), (-0.2688, 0.5156, 0.03565), (-0.1697, 0.6667, 0.0354), (-0.07925, 0.6667, 2.217e-05), (-0.2163, 0.5496, 0.0364), (-0.1537, 0.487, 2.223e-05), (-0.3333, 0.3333, 2.217e-05), (-0.2655, 0.6036, 0.08659), (-0.2603, 0.6667, 0.09269), (-0.2097, 0.6667, 0.0725), (-0.3333, 0.5431, 0.0725), (-0.2804, 0.5489, 0.06909), (0.1009, -0.1009, 0.0592), (0.1236, 0.0, 0.0725), (0.1178, -0.05294, 0.06909), (-0.2155, 0.6137, 0.06909), (-0.2324, 0.5658, 0.0592), (-0.3333, 0.4616, 0.008425), (-0.3333, 0.4385, 0.002068), (-0.3333, 0.503, 0.0354), (-0.3333, 0.4126, 2.217e-05), (-0.3333, 0.5998, 0.09472), (-0.3333, 0.6667, 0.1025), (0.1009, 0.1009, 0.0592), (0.05294, -0.1178, 0.06909), (0.07306, 0.0, 0.09269), (0.06786, -0.06304, 0.08659), (0.1178, 0.05294, 0.06909), (0.05294, 0.1178, 0.06909), (0.117, -0.117, 0.0364), (0.1797, -0.1797, 2.223e-05), (0.09687, -0.2349, 2.223e-05), (0.06455, -0.1511, 0.03565), (0.1636, 0.0, 0.0354), (0.2541, 0.0, 2.217e-05), (0.06786, 0.06304, 0.08659), (0.117, 0.117, 0.0364), (0.1797, 0.1797, 2.223e-05), (0.09687, 0.2349, 2.223e-05), (0.2349, -0.09687, 2.223e-05), (0.1511, -0.06455, 0.03565), (0.2282, 0.0, 0.002068), (0.2051, 0.0, 0.008425), (0.1839, 0.0, 0.01943), (0.2109, -0.08743, 0.002082), (0.1895, -0.07897, 0.008485), (0.1699, -0.07138, 0.01956), (0.1618, -0.1618, 0.002126), (0.1456, -0.1456, 0.008663), (0.1309, -0.1309, 0.01998), (0.08743, -0.2109, 0.002082), (0.07897, -0.1895, 0.008485), (0.07138, -0.1699, 0.01956), (0.06455, 0.1511, 0.03565), (0.3333, 0.0, 2.217e-05), (0.3333, -0.4828, 0.01943), (0.262, -0.4968, 0.01956), (0.2544, -0.4772, 0.008485), (0.2459, -0.4558, 0.002082), (0.2025, -0.5358, 0.01998), (0.1877, -0.521, 0.008663), (0.1716, -0.5049, 0.002126), (0.1635, -0.5953, 0.01956), (0.1439, -0.5877, 0.008485), (0.1225, -0.5792, 0.002082), (0.1494, -0.6667, 0.01943), (0.1282, -0.6667, 0.008425), (0.1051, -0.6667, 0.002068), (0.1822, -0.6021, 0.03565), (0.09843, -0.5698, 2.223e-05), (0.2365, -0.4318, 2.223e-05), (0.2688, -0.5156, 0.03565), (0.1697, -0.6667, 0.0354), (0.07925, -0.6667, 2.217e-05), (0.2163, -0.5496, 0.0364), (0.1537, -0.487, 2.223e-05), (0.3333, -0.3333, 2.217e-05), (0.2655, -0.6036, 0.08659), (0.2603, -0.6667, 0.09269), (0.2097, -0.6667, 0.0725), (0.3333, -0.5431, 0.0725), (0.2804, -0.5489, 0.06909), (0.2155, -0.6137, 0.06909), (0.2324, -0.5658, 0.0592), (0.3333, -0.4616, 0.008425), (0.3333, -0.4385, 0.002068), (0.3333, -0.503, 0.0354), (0.3333, -0.4126, 2.217e-05), (0.3333, -0.5998, 0.09472), (0.3333, -0.6667, 0.1025), (0.2349, 0.09687, 2.223e-05), (0.1511, 0.06455, 0.03565), (0.2109, 0.08743, 0.002082), (0.1895, 0.07897, 0.008485), (0.1699, 0.07138, 0.01956), (0.1618, 0.1618, 0.002126), (0.1456, 0.1456, 0.008663), (0.1309, 0.1309, 0.01998), (0.08743, 0.2109, 0.002082), (0.07897, 0.1895, 0.008485), (0.07138, 0.1699, 0.01956), (0.3333, 0.4828, 0.01943), (0.262, 0.4968, 0.01956), (0.2544, 0.4772, 0.008485), (0.2459, 0.4558, 0.002082), (0.2025, 0.5358, 0.01998), (0.1877, 0.521, 0.008663), (0.1716, 0.5049, 0.002126), (0.1635, 0.5953, 0.01956), (0.1439, 0.5877, 0.008485), (0.1225, 0.5792, 0.002082), (0.1494, 0.6667, 0.01943), (0.1282, 0.6667, 0.008425), (0.1051, 0.6667, 0.002068), (0.1822, 0.6021, 0.03565), (0.09843, 0.5698, 2.223e-05), (0.2365, 0.4318, 2.223e-05), (0.2688, 0.5156, 0.03565), (0.1697, 0.6667, 0.0354), (0.07925, 0.6667, 2.217e-05), (0.2163, 0.5496, 0.0364), (0.1537, 0.487, 2.223e-05), (0.3333, 0.3333, 2.217e-05), (0.2655, 0.6036, 0.08659), (0.2603, 0.6667, 0.09269), (0.2097, 0.6667, 0.0725), (0.3333, 0.5431, 0.0725), (0.2804, 0.5489, 0.06909), (0.2155, 0.6137, 0.06909), (0.2324, 0.5658, 0.0592), (0.3333, 0.4616, 0.008425), (0.3333, 0.4385, 0.002068), (0.3333, 0.503, 0.0354), (0.3333, 0.4126, 2.217e-05), (0.3333, 0.5998, 0.09472), (0.3333, 0.6667, 0.1025)], [], [(229, 235, 244, 243), (11, 19, 5, 1), (175, 174, 171, 172), (163, 164, 167, 166), (148, 128, 129, 155), (172, 171, 170, 199), (36, 37, 52, 51), (116, 126, 125, 134), (174, 189, 186, 171), (159, 160, 163, 162), (149, 156, 159, 154), (218, 245, 216, 217), (164, 144, 147, 167), (183, 197, 198, 189), (52, 24, 7, 55), (148, 206, 142, 128), (24, 1, 0, 7), (5, 3, 2, 4), (22, 50, 53, 8), (19, 20, 17, 16), (11, 12, 20, 19), (37, 29, 24, 52), (12, 10, 18, 20), (23, 191, 169, 149, 154, 145, 146, 32), (20, 18, 14, 17), (34, 25, 10, 12), (28, 31, 14, 18), (29, 34, 12, 11), (158, 209, 206, 148), (25, 28, 18, 10), (30, 33, 38, 35), (35, 38, 39, 36), (36, 39, 40, 37), (37, 40, 34, 29), (33, 26, 41, 38), (38, 41, 42, 39), (39, 42, 43, 40), (40, 43, 25, 34), (26, 27, 44, 41), (41, 44, 45, 42), (42, 45, 46, 43), (43, 46, 28, 25), (27, 32, 47, 44), (44, 47, 48, 45), (45, 48, 49, 46), (46, 49, 31, 28), (221, 218, 217, 220), (141, 17, 14, 139), (233, 229, 243, 240), (23, 32, 27, 26, 33, 30, 58, 99), (75, 74, 71, 72), (8, 53, 56, 9), (71, 113, 119, 68), (57, 59, 62, 61), (35, 36, 51, 50), (166, 167, 49, 48), (211, 214, 215, 212), (238, 242, 241, 249), (19, 16, 3, 5), (208, 211, 212, 209), (173, 172, 199, 200), (176, 175, 172, 173), (149, 205, 207, 156), (193, 204, 203, 192), (220, 217, 232, 235), (73, 72, 69, 70), (98, 92, 96, 77, 23, 99, 110, 93), (79, 78, 109, 94), (80, 107, 78, 79), (81, 108, 107, 80), (93, 110, 108, 81), (82, 79, 94, 97), (83, 80, 79, 82), (84, 81, 80, 83), (98, 93, 81, 84), (97, 94, 104, 106), (96, 92, 87, 90), (90, 87, 86, 89), (89, 86, 85, 88), (88, 85, 91, 95), (92, 98, 84, 87), (87, 84, 83, 86), (86, 83, 82, 85), (85, 82, 97, 91), (94, 109, 103, 104), (91, 97, 106, 105), (95, 91, 105, 102), (101, 100, 111, 112), (102, 105, 100, 101), (105, 106, 104, 100), (100, 104, 103, 111), (74, 117, 113, 71), (113, 130, 131, 119), (155, 129, 127, 144), (140, 16, 17, 141), (9, 56, 60, 21), (160, 161, 164, 163), (120, 70, 67, 115), (240, 243, 238, 239), (207, 210, 211, 208), (128, 142, 150, 140), (128, 140, 141, 129), (56, 57, 61, 60), (243, 244, 242, 238), (187, 194, 197, 183), (167, 147, 31, 49), (212, 215, 168, 151), (1, 5, 4, 0), (234, 230, 225, 228), (6, 21, 153, 152, 205, 149, 169, 237), (53, 54, 57, 56), (197, 192, 196, 198), (30, 35, 50, 22), (51, 52, 55, 54), (6, 121, 58, 30, 22, 8, 9, 21), (219, 246, 245, 218), (150, 143, 2, 3), (50, 51, 54, 53), (222, 219, 218, 221), (54, 55, 59, 57), (214, 61, 62, 215), (55, 7, 13, 59), (236, 231, 219, 222), (186, 196, 195, 201), (7, 0, 4, 13), (59, 13, 15, 62), (192, 203, 195, 196), (124, 123, 122, 130), (140, 150, 3, 16), (72, 71, 68, 69), (66, 65, 64, 132), (67, 66, 132, 133), (76, 75, 72, 73), (70, 69, 66, 67), (119, 131, 126, 116), (69, 68, 65, 66), (115, 67, 133, 135), (68, 119, 116, 65), (122, 136, 125, 126), (117, 124, 130, 113), (206, 151, 138, 142), (114, 73, 70, 120), (130, 122, 126, 131), (123, 137, 136, 122), (118, 76, 73, 114), (142, 138, 143, 150), (190, 185, 202, 191, 23, 77, 188, 184), (145, 162, 165, 146), (179, 178, 175, 176), (239, 238, 249, 250), (180, 187, 183, 177), (181, 180, 177, 178), (151, 168, 143, 138), (184, 179, 176, 190), (236, 230, 234, 63, 6, 237, 248, 231), (225, 222, 221, 224), (217, 216, 247, 232), (65, 116, 134, 64), (190, 176, 173, 185), (230, 236, 222, 225), (120, 115, 135, 121, 6, 63, 118, 114), (156, 157, 160, 159), (185, 173, 200, 202), (144, 127, 139, 147), (182, 181, 178, 179), (171, 186, 201, 170), (152, 153, 213, 210), (13, 4, 2, 15), (29, 11, 1, 24), (161, 155, 144, 164), (157, 158, 161, 160), (147, 139, 14, 31), (178, 177, 174, 175), (213, 60, 61, 214), (129, 141, 139, 127), (188, 182, 179, 184), (162, 163, 166, 165), (157, 208, 209, 158), (158, 148, 155, 161), (224, 221, 220, 223), (194, 193, 192, 197), (177, 183, 189, 174), (189, 198, 196, 186), (231, 248, 246, 219), (165, 166, 48, 47), (146, 165, 47, 32), (226, 223, 229, 233), (227, 224, 223, 226), (154, 159, 162, 145), (210, 213, 214, 211), (153, 21, 60, 213), (156, 207, 208, 157), (168, 15, 2, 143), (228, 225, 224, 227), (215, 62, 15, 168), (209, 212, 151, 206), (223, 220, 235, 229), (235, 232, 242, 244), (232, 247, 241, 242), (205, 152, 210, 207)])
me_cube_077.polygons.foreach_set('use_smooth', [True] * 200)
me_cube_077.use_remesh_preserve_volume = False
me_cube_077.use_remesh_preserve_attributes = False
me_cube_077.use_mirror_vertex_groups = False
me_cube_077.update()
me_cube_handle_034 = bpy.data.meshes.new('Cube_handle.034')
me_cube_handle_034.from_pydata([(1.192e-07, -0.6667, 2.211e-05), (-0.3333, -0.6667, 2.211e-05), (0.0, -0.1181, 2.211e-05), (-0.3333, -0.1181, 2.211e-05), (0.3333, -0.6667, 2.211e-05), (0.3333, -0.1181, 2.211e-05), (0.0, -0.4322, 2.211e-05), (-0.3333, -0.4322, 2.211e-05), (0.3333, -0.4322, 2.211e-05)], [], [(6, 8, 5, 2), (6, 2, 3, 7), (0, 6, 7, 1), (0, 4, 8, 6)])
me_cube_handle_034.polygons.foreach_set('use_smooth', [True] * 4)
me_cube_handle_034.use_remesh_preserve_volume = False
me_cube_handle_034.use_remesh_preserve_attributes = False
me_cube_handle_034.use_mirror_vertex_groups = False
me_cube_handle_034.update()
me_cube_handle_035 = bpy.data.meshes.new('Cube_handle.035')
me_cube_handle_035.from_pydata([(1.192e-07, 0.6667, 2.211e-05), (-0.3333, 0.6667, 2.211e-05), (0.0, 0.1181, 2.211e-05), (-0.3333, 0.1181, 2.211e-05), (0.3333, 0.6667, 2.211e-05), (0.3333, 0.1181, 2.211e-05), (0.0, 0.4322, 2.211e-05), (-0.3333, 0.4322, 2.211e-05), (0.3333, 0.4322, 2.211e-05)], [], [(6, 2, 5, 8), (6, 7, 3, 2), (0, 1, 7, 6), (0, 6, 8, 4)])
me_cube_handle_035.polygons.foreach_set('use_smooth', [True] * 4)
me_cube_handle_035.use_remesh_preserve_volume = False
me_cube_handle_035.use_remesh_preserve_attributes = False
me_cube_handle_035.use_mirror_vertex_groups = False
me_cube_handle_035.update()

# ---- objects
ob_cube_handle_022 = bpy.data.objects.new('Cube_handle.022', me_cube_handle_040)
ob_cube_handle_014 = bpy.data.objects.new('Cube_handle.014', me_cube_handle_032)
ob_cube_handle_015 = bpy.data.objects.new('Cube_handle.015', me_cube_handle_033)
ob_cube_handle_018 = bpy.data.objects.new('Cube_handle.018', me_cube_handle_036)
ob_cube_handle_019 = bpy.data.objects.new('Cube_handle.019', me_cube_handle_037)
ob_cube_handle_020 = bpy.data.objects.new('Cube_handle.020', me_cube_handle_038)
ob_cube_handle_021 = bpy.data.objects.new('Cube_handle.021', me_cube_handle_039)
ob_empty_027 = bpy.data.objects.new('Empty.027', None)
ob_empty_028 = bpy.data.objects.new('Empty.028', None)
ob_cube_045 = bpy.data.objects.new('Cube.045', me_cube_069)
ob_cube_046 = bpy.data.objects.new('Cube.046', me_cube_070)
ob_cube_047 = bpy.data.objects.new('Cube.047', me_cube_071)
ob_cube_048 = bpy.data.objects.new('Cube.048', me_cube_072)
ob_cube_049 = bpy.data.objects.new('Cube.049', me_cube_073)
ob_cube_050 = bpy.data.objects.new('Cube.050', me_cube_074)
ob_cube_051 = bpy.data.objects.new('Cube.051', me_cube_075)
ob_cube_052 = bpy.data.objects.new('Cube.052', me_cube_076)
ob_cube_053 = bpy.data.objects.new('Cube.053', me_cube_077)
ob_cube_handle_016 = bpy.data.objects.new('Cube_handle.016', me_cube_handle_034)
ob_cube_handle_017 = bpy.data.objects.new('Cube_handle.017', me_cube_handle_035)

# ---- transforms, parenting, visibility, modifiers, constraints
ob_cube_handle_022.location = (0.0, 0.0, 0.0)
ob_cube_handle_022.scale = (0.7072, 0.7072, 0.7072)
ob_cube_handle_022.hide_render = True
ob_cube_handle_022.display_type = 'WIRE'
ob_cube_handle_022.show_wire = True
ob_cube_handle_022.show_in_front = True
ob_cube_handle_022.lineart.crease_threshold = 0.0
_m = ob_cube_handle_022.modifiers.new('Array', 'ARRAY')
_m.count = 1
_m.constant_offset_displace = (0.0, 0.0, 0.0)
_m.use_merge_vertices = True
_m.start_cap = ob_cube_handle_019
_m.end_cap = ob_cube_handle_018
_m = ob_cube_handle_022.modifiers.new('Array.001', 'ARRAY')
_m.count = 1
_m.constant_offset_displace = (0.0, 0.0, 0.0)
_m.relative_offset_displace = (0.0, 1.0, 0.0)
_m.use_merge_vertices = True
_m.start_cap = ob_cube_handle_017
_m.end_cap = ob_cube_handle_016
ob_cube_handle_014.parent = ob_cube_handle_022
ob_cube_handle_014.matrix_parent_inverse = Matrix(((1.0, 0.0, 0.0, 0.0), (0.0, 1.0, 0.0, 0.0), (0.0, 0.0, 1.0, 0.0), (0.0, 0.0, 0.0, 1.0)))
ob_cube_handle_014.location = (0.0, 0.0, 0.0)
ob_cube_handle_014.scale = (1.0, 1.0, 1.0)
ob_cube_handle_014.hide_viewport = True
ob_cube_handle_014.hide_render = True
ob_cube_handle_014.display_type = 'BOUNDS'
ob_cube_handle_014.show_in_front = True
ob_cube_handle_014.lineart.crease_threshold = 0.0
ob_cube_handle_015.parent = ob_cube_handle_022
ob_cube_handle_015.matrix_parent_inverse = Matrix(((1.0, 0.0, 0.0, 0.0), (0.0, 1.0, 0.0, 0.0), (0.0, 0.0, 1.0, 0.0), (0.0, 0.0, 0.0, 1.0)))
ob_cube_handle_015.location = (0.0, 0.0, 0.0)
ob_cube_handle_015.scale = (1.0, 1.0, 1.0)
ob_cube_handle_015.hide_viewport = True
ob_cube_handle_015.hide_render = True
ob_cube_handle_015.display_type = 'BOUNDS'
ob_cube_handle_015.show_in_front = True
ob_cube_handle_015.lineart.crease_threshold = 0.0
ob_cube_handle_018.parent = ob_cube_handle_022
ob_cube_handle_018.matrix_parent_inverse = Matrix(((1.0, 0.0, 0.0, 0.0), (0.0, 1.0, 0.0, 0.0), (0.0, 0.0, 1.0, 0.0), (0.0, 0.0, 0.0, 1.0)))
ob_cube_handle_018.location = (0.0, 0.0, 0.0)
ob_cube_handle_018.scale = (1.0, 1.0, 1.0)
ob_cube_handle_018.hide_viewport = True
ob_cube_handle_018.hide_render = True
ob_cube_handle_018.display_type = 'BOUNDS'
ob_cube_handle_018.show_wire = True
ob_cube_handle_018.show_all_edges = True
ob_cube_handle_018.show_in_front = True
ob_cube_handle_018.lineart.crease_threshold = 0.0
ob_cube_handle_019.parent = ob_cube_handle_022
ob_cube_handle_019.matrix_parent_inverse = Matrix(((1.0, 0.0, 0.0, 0.0), (0.0, 1.0, 0.0, 0.0), (0.0, 0.0, 1.0, 0.0), (0.0, 0.0, 0.0, 1.0)))
ob_cube_handle_019.location = (0.0, 0.0, 0.0)
ob_cube_handle_019.scale = (1.0, 1.0, 1.0)
ob_cube_handle_019.hide_viewport = True
ob_cube_handle_019.hide_render = True
ob_cube_handle_019.display_type = 'BOUNDS'
ob_cube_handle_019.show_wire = True
ob_cube_handle_019.show_all_edges = True
ob_cube_handle_019.show_in_front = True
ob_cube_handle_019.lineart.crease_threshold = 0.0
ob_cube_handle_020.parent = ob_cube_handle_022
ob_cube_handle_020.matrix_parent_inverse = Matrix(((1.0, 0.0, 0.0, 0.0), (0.0, 1.0, 0.0, 0.0), (0.0, 0.0, 1.0, 0.0), (0.0, 0.0, 0.0, 1.0)))
ob_cube_handle_020.location = (0.0, 0.0, 0.0)
ob_cube_handle_020.scale = (1.0, 1.0, 1.0)
ob_cube_handle_020.hide_viewport = True
ob_cube_handle_020.hide_render = True
ob_cube_handle_020.display_type = 'BOUNDS'
ob_cube_handle_020.show_in_front = True
ob_cube_handle_020.lineart.crease_threshold = 0.0
ob_cube_handle_021.parent = ob_cube_handle_022
ob_cube_handle_021.matrix_parent_inverse = Matrix(((1.0, 0.0, 0.0, 0.0), (0.0, 1.0, 0.0, 0.0), (0.0, 0.0, 1.0, 0.0), (0.0, 0.0, 0.0, 1.0)))
ob_cube_handle_021.location = (0.0, 0.0, 0.0)
ob_cube_handle_021.scale = (1.0, 1.0, 1.0)
ob_cube_handle_021.hide_viewport = True
ob_cube_handle_021.hide_render = True
ob_cube_handle_021.display_type = 'BOUNDS'
ob_cube_handle_021.show_in_front = True
ob_cube_handle_021.lineart.crease_threshold = 0.0
ob_empty_027.parent = ob_cube_handle_022
ob_empty_027.matrix_parent_inverse = Matrix(((1.0, 0.0, 0.0, 0.0), (0.0, 1.0, 0.0, 0.0), (0.0, 0.0, 1.0, 0.0), (0.0, 0.0, 0.0, 1.0)))
ob_empty_027.location = (0.0, 1.814, 0.0)
ob_empty_027.rotation_euler = (-1.571, 1.571, 0.0)
ob_empty_027.lock_location = (True, False, True)
ob_empty_027.empty_display_type = 'SINGLE_ARROW'
ob_empty_027.empty_image_offset = (0.0, 0.0)
ob_empty_027.show_in_front = True
ob_empty_027.lineart.crease_threshold = 0.0
ob_empty_028.parent = ob_cube_handle_022
ob_empty_028.matrix_parent_inverse = Matrix(((1.0, 0.0, 0.0, 0.0), (0.0, 1.0, 0.0, 0.0), (0.0, 0.0, 1.0, 0.0), (0.0, 0.0, 0.0, 1.0)))
ob_empty_028.location = (0.848, 0.0, 0.0)
ob_empty_028.rotation_euler = (-0.0, 1.571, 0.0)
ob_empty_028.lock_location = (False, True, True)
ob_empty_028.empty_display_type = 'SINGLE_ARROW'
ob_empty_028.empty_image_offset = (0.0, 0.0)
ob_empty_028.display_type = 'BOUNDS'
ob_empty_028.show_in_front = True
ob_empty_028.lineart.crease_threshold = 0.0
ob_cube_045.parent = ob_cube_handle_022
ob_cube_045.matrix_parent_inverse = Matrix(((1.0, 0.0, 0.0, 0.0), (0.0, 1.0, 0.0, 0.0), (0.0, 0.0, 1.0, 0.0), (0.0, 0.0, 0.0, 1.0)))
ob_cube_045.location = (0.0, 0.0, 0.0)
ob_cube_045.scale = (1.0, 1.0, 1.0)
ob_cube_045.hide_viewport = True
ob_cube_045.hide_render = True
ob_cube_045.display_type = 'BOUNDS'
ob_cube_045.lineart.crease_threshold = 0.0
_vg = ob_cube_045.vertex_groups.new(name='conform')
_m = ob_cube_045.modifiers.new('Auto Smooth', 'NODES')
_m.node_group = ng_auto_smooth
_gi = [s.identifier for s in ng_auto_smooth.interface.items_tree if s.item_type == 'SOCKET' and s.in_out == 'INPUT']
_m[_gi[1]] = 3.142  # Angle
ob_cube_046.parent = ob_cube_handle_022
ob_cube_046.matrix_parent_inverse = Matrix(((1.0, 0.0, 0.0, 0.0), (0.0, 1.0, 0.0, 0.0), (0.0, 0.0, 1.0, 0.0), (0.0, 0.0, 0.0, 1.0)))
ob_cube_046.location = (0.0, 0.0, 0.0)
ob_cube_046.scale = (1.0, 1.0, 1.0)
ob_cube_046.hide_viewport = True
ob_cube_046.hide_render = True
ob_cube_046.display_type = 'BOUNDS'
ob_cube_046.lineart.crease_threshold = 0.0
_vg = ob_cube_046.vertex_groups.new(name='conform')
_m = ob_cube_046.modifiers.new('Auto Smooth', 'NODES')
_m.node_group = ng_auto_smooth
_gi = [s.identifier for s in ng_auto_smooth.interface.items_tree if s.item_type == 'SOCKET' and s.in_out == 'INPUT']
_m[_gi[1]] = 3.142  # Angle
ob_cube_047.parent = ob_cube_handle_022
ob_cube_047.matrix_parent_inverse = Matrix(((1.0, 0.0, 0.0, 0.0), (0.0, 1.0, 0.0, 0.0), (0.0, 0.0, 1.0, 0.0), (0.0, 0.0, 0.0, 1.0)))
ob_cube_047.location = (0.0, 0.0, 0.0)
ob_cube_047.scale = (1.0, 1.0, 1.0)
ob_cube_047.hide_viewport = True
ob_cube_047.hide_render = True
ob_cube_047.display_type = 'BOUNDS'
ob_cube_047.lineart.crease_threshold = 0.0
_vg = ob_cube_047.vertex_groups.new(name='conform')
_m = ob_cube_047.modifiers.new('Auto Smooth', 'NODES')
_m.node_group = ng_auto_smooth
_gi = [s.identifier for s in ng_auto_smooth.interface.items_tree if s.item_type == 'SOCKET' and s.in_out == 'INPUT']
_m[_gi[1]] = 3.142  # Angle
ob_cube_048.parent = ob_cube_handle_022
ob_cube_048.matrix_parent_inverse = Matrix(((1.0, 0.0, 0.0, 0.0), (0.0, 1.0, 0.0, 0.0), (0.0, 0.0, 1.0, 0.0), (0.0, 0.0, 0.0, 1.0)))
ob_cube_048.location = (0.0, 0.0, 0.0)
ob_cube_048.scale = (1.0, 1.0, 1.0)
ob_cube_048.hide_viewport = True
ob_cube_048.hide_render = True
ob_cube_048.display_type = 'BOUNDS'
ob_cube_048.lineart.crease_threshold = 0.0
_vg = ob_cube_048.vertex_groups.new(name='conform')
_m = ob_cube_048.modifiers.new('Auto Smooth', 'NODES')
_m.node_group = ng_auto_smooth
_gi = [s.identifier for s in ng_auto_smooth.interface.items_tree if s.item_type == 'SOCKET' and s.in_out == 'INPUT']
_m[_gi[1]] = 3.142  # Angle
ob_cube_049.parent = ob_cube_handle_022
ob_cube_049.matrix_parent_inverse = Matrix(((1.0, 0.0, 0.0, 0.0), (0.0, 1.0, 0.0, 0.0), (0.0, 0.0, 1.0, 0.0), (0.0, 0.0, 0.0, 1.0)))
ob_cube_049.location = (0.0, 0.0, 0.0)
ob_cube_049.scale = (1.0, 1.0, 1.0)
ob_cube_049.hide_viewport = True
ob_cube_049.hide_render = True
ob_cube_049.display_type = 'BOUNDS'
ob_cube_049.lineart.crease_threshold = 0.0
_vg = ob_cube_049.vertex_groups.new(name='conform')
_m = ob_cube_049.modifiers.new('Array', 'ARRAY')
_m.count = 1
_m.constant_offset_displace = (0.0, 0.0, 0.0)
_m.use_merge_vertices = True
_m.start_cap = ob_cube_048
_m.end_cap = ob_cube_045
_m = ob_cube_049.modifiers.new('Auto Smooth', 'NODES')
_m.node_group = ng_auto_smooth
_gi = [s.identifier for s in ng_auto_smooth.interface.items_tree if s.item_type == 'SOCKET' and s.in_out == 'INPUT']
_m[_gi[1]] = 3.142  # Angle
ob_cube_050.parent = ob_cube_handle_022
ob_cube_050.matrix_parent_inverse = Matrix(((1.0, 0.0, 0.0, 0.0), (0.0, 1.0, 0.0, 0.0), (0.0, 0.0, 1.0, 0.0), (0.0, 0.0, 0.0, 1.0)))
ob_cube_050.location = (0.0, 0.0, 0.0)
ob_cube_050.scale = (1.0, 1.0, 1.0)
ob_cube_050.hide_viewport = True
ob_cube_050.hide_render = True
ob_cube_050.display_type = 'BOUNDS'
ob_cube_050.lineart.crease_threshold = 0.0
_vg = ob_cube_050.vertex_groups.new(name='conform')
_m = ob_cube_050.modifiers.new('Array', 'ARRAY')
_m.count = 1
_m.constant_offset_displace = (0.0, 0.0, 0.0)
_m.use_merge_vertices = True
_m.start_cap = ob_cube_047
_m.end_cap = ob_cube_046
_m = ob_cube_050.modifiers.new('Auto Smooth', 'NODES')
_m.node_group = ng_auto_smooth
_gi = [s.identifier for s in ng_auto_smooth.interface.items_tree if s.item_type == 'SOCKET' and s.in_out == 'INPUT']
_m[_gi[1]] = 3.142  # Angle
ob_cube_051.parent = ob_cube_handle_022
ob_cube_051.matrix_parent_inverse = Matrix(((1.0, 0.0, 0.0, 0.0), (0.0, 1.0, 0.0, 0.0), (0.0, 0.0, 1.0, 0.0), (0.0, 0.0, 0.0, 1.0)))
ob_cube_051.location = (0.0, 0.0, 0.0)
ob_cube_051.scale = (1.0, 1.0, 1.0)
ob_cube_051.hide_viewport = True
ob_cube_051.hide_render = True
ob_cube_051.display_type = 'BOUNDS'
ob_cube_051.lineart.crease_threshold = 0.0
_vg = ob_cube_051.vertex_groups.new(name='conform')
_m = ob_cube_051.modifiers.new('Auto Smooth', 'NODES')
_m.node_group = ng_auto_smooth
_gi = [s.identifier for s in ng_auto_smooth.interface.items_tree if s.item_type == 'SOCKET' and s.in_out == 'INPUT']
_m[_gi[1]] = 3.142  # Angle
ob_cube_052.parent = ob_cube_handle_022
ob_cube_052.matrix_parent_inverse = Matrix(((1.0, 0.0, 0.0, 0.0), (0.0, 1.0, 0.0, 0.0), (0.0, 0.0, 1.0, 0.0), (0.0, 0.0, 0.0, 1.0)))
ob_cube_052.location = (0.0, 0.0, 0.0)
ob_cube_052.scale = (1.0, 1.0, 1.0)
ob_cube_052.hide_viewport = True
ob_cube_052.hide_render = True
ob_cube_052.display_type = 'BOUNDS'
ob_cube_052.lineart.crease_threshold = 0.0
_vg = ob_cube_052.vertex_groups.new(name='conform')
_m = ob_cube_052.modifiers.new('Auto Smooth', 'NODES')
_m.node_group = ng_auto_smooth
_gi = [s.identifier for s in ng_auto_smooth.interface.items_tree if s.item_type == 'SOCKET' and s.in_out == 'INPUT']
_m[_gi[1]] = 3.142  # Angle
ob_cube_053.parent = ob_cube_handle_022
ob_cube_053.matrix_parent_inverse = Matrix(((1.0, 0.0, 0.0, 0.0), (0.0, 1.0, 0.0, 0.0), (0.0, 0.0, 1.0, 0.0), (0.0, 0.0, 0.0, 1.0)))
ob_cube_053.location = (0.0, 0.0, 0.0)
ob_cube_053.lineart.crease_threshold = 0.0
_vg = ob_cube_053.vertex_groups.new(name='conform')
_m = ob_cube_053.modifiers.new('Array', 'ARRAY')
_m.count = 1
_m.constant_offset_displace = (0.0, 0.0, 0.0)
_m.use_merge_vertices = True
_m.start_cap = ob_cube_052
_m.end_cap = ob_cube_051
_m = ob_cube_053.modifiers.new('Array.001', 'ARRAY')
_m.count = 1
_m.constant_offset_displace = (0.0, 0.0, 0.0)
_m.relative_offset_displace = (0.0, 1.0, 0.0)
_m.use_merge_vertices = True
_m.start_cap = ob_cube_050
_m.end_cap = ob_cube_049
_m = ob_cube_053.modifiers.new('Auto Smooth', 'NODES')
_m.node_group = ng_auto_smooth
_gi = [s.identifier for s in ng_auto_smooth.interface.items_tree if s.item_type == 'SOCKET' and s.in_out == 'INPUT']
_m[_gi[1]] = 3.142  # Angle
ob_cube_handle_016.parent = ob_cube_handle_022
ob_cube_handle_016.matrix_parent_inverse = Matrix(((1.0, 0.0, 0.0, 0.0), (0.0, 1.0, 0.0, 0.0), (0.0, 0.0, 1.0, 0.0), (0.0, 0.0, 0.0, 1.0)))
ob_cube_handle_016.location = (0.0, 0.0, 0.0)
ob_cube_handle_016.scale = (1.0, 1.0, 1.0)
ob_cube_handle_016.hide_viewport = True
ob_cube_handle_016.hide_render = True
ob_cube_handle_016.display_type = 'BOUNDS'
ob_cube_handle_016.show_in_front = True
ob_cube_handle_016.lineart.crease_threshold = 0.0
_m = ob_cube_handle_016.modifiers.new('Array', 'ARRAY')
_m.count = 1
_m.constant_offset_displace = (0.0, 0.0, 0.0)
_m.use_merge_vertices = True
_m.start_cap = ob_cube_handle_021
_m.end_cap = ob_cube_handle_020
ob_cube_handle_017.parent = ob_cube_handle_022
ob_cube_handle_017.matrix_parent_inverse = Matrix(((1.0, 0.0, 0.0, 0.0), (0.0, 1.0, 0.0, 0.0), (0.0, 0.0, 1.0, 0.0), (0.0, 0.0, 0.0, 1.0)))
ob_cube_handle_017.location = (0.0, 0.0, 0.0)
ob_cube_handle_017.scale = (1.0, 1.0, 1.0)
ob_cube_handle_017.hide_viewport = True
ob_cube_handle_017.hide_render = True
ob_cube_handle_017.display_type = 'BOUNDS'
ob_cube_handle_017.show_in_front = True
ob_cube_handle_017.lineart.crease_threshold = 0.0
_m = ob_cube_handle_017.modifiers.new('Array', 'ARRAY')
_m.count = 1
_m.constant_offset_displace = (0.0, 0.0, 0.0)
_m.use_merge_vertices = True
_m.start_cap = ob_cube_handle_015
_m.end_cap = ob_cube_handle_014

# ---- collection membership
col_collection_1.objects.link(ob_cube_handle_022)
col_collection_1.objects.link(ob_cube_handle_014)
col_collection_1.objects.link(ob_cube_handle_015)
col_collection_1.objects.link(ob_cube_handle_018)
col_collection_1.objects.link(ob_cube_handle_019)
col_collection_1.objects.link(ob_cube_handle_020)
col_collection_1.objects.link(ob_cube_handle_021)
col_collection_1.objects.link(ob_empty_027)
col_collection_1.objects.link(ob_empty_028)
col_collection_1.objects.link(ob_cube_045)
col_collection_1.objects.link(ob_cube_046)
col_collection_1.objects.link(ob_cube_047)
col_collection_1.objects.link(ob_cube_048)
col_collection_1.objects.link(ob_cube_049)
col_collection_1.objects.link(ob_cube_050)
col_collection_1.objects.link(ob_cube_051)
col_collection_1.objects.link(ob_cube_052)
col_collection_1.objects.link(ob_cube_053)
col_collection_1.objects.link(ob_cube_handle_016)
col_collection_1.objects.link(ob_cube_handle_017)

# ---- scene / render settings (as saved in the file)
scene.frame_start = 0; scene.frame_end = 250; scene.frame_set(0)
scene.render.engine = 'CYCLES'
scene.render.dither_intensity = 0.0
scene.cycles.use_denoising = False
scene.cycles.samples = 32
scene.cycles.sampling_pattern = 'TABULATED_SOBOL'
scene.cycles.use_adaptive_sampling = False
scene.cycles.use_light_tree = False
scene.cycles.blur_glossy = 0.0
scene.cycles.sample_clamp_indirect = 0.0
scene.view_settings.view_transform = 'Filmic'
scene.view_settings.exposure = 2.0
scene.view_settings.gamma = 1.3
bpy.context.view_layer.update()

# ---- added for rendering (the .blend has no active camera and no usable light): camera, sun
cam_auto = bpy.data.cameras.new('AutoCamera')
cam_auto.lens = 50.0
cam_auto.sensor_width = 36.0
cam_auto.clip_end = 1000.0
ob_auto_camera = bpy.data.objects.new('AutoCamera', cam_auto)
scene.collection.objects.link(ob_auto_camera)
ob_auto_camera.location = (2.15821, -2.58985, 1.76283)
ob_auto_camera.rotation_euler = (1.09748, -7.21219e-08, 0.694738)
scene.camera = ob_auto_camera
light_auto_sun = bpy.data.lights.new('AutoSun', 'SUN')
light_auto_sun.energy = 3.0
light_auto_sun.angle = 0.0523599
ob_auto_sun = bpy.data.objects.new('AutoSun', light_auto_sun)
scene.collection.objects.link(ob_auto_sun)
ob_auto_sun.rotation_euler = (0.872665, 0.174533, 0.523599)
bpy.context.view_layer.update()
